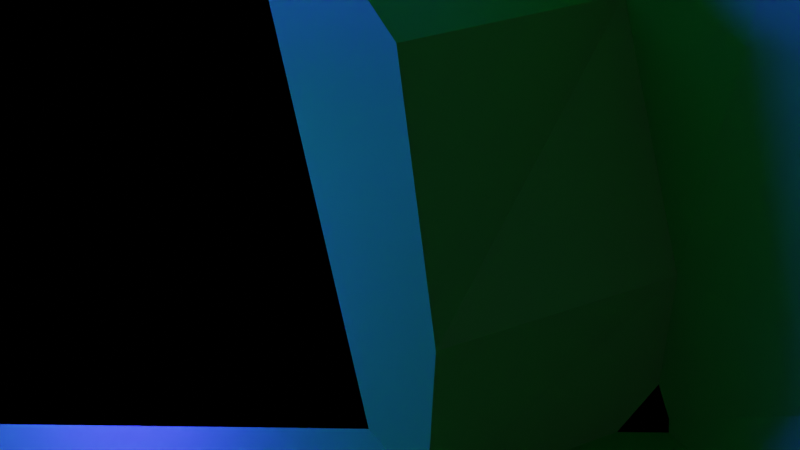 # Source: Experiment_8.blend  (saved by Blender 2.83.19; exported with 4.5.12 LTS)
import bpy
from mathutils import Matrix  # noqa: F401  (used for matrix-valued properties, if any)

bpy.ops.wm.read_factory_settings(use_empty=True)
scene = bpy.context.scene
scene.name = 'Scene'

# ---- collections
col_collection = bpy.data.collections.new('Collection'); scene.collection.children.link(col_collection)

# ---- materials (node trees are filled in below, after node groups)
mat_material = bpy.data.materials.new('Material')
mat_material.use_transparent_shadow = False
mat_material_002 = bpy.data.materials.new('Material.002')
mat_material_002.use_transparent_shadow = False
mat_material_003 = bpy.data.materials.new('Material.003')
mat_material_003.use_transparent_shadow = False
mat_material_004 = bpy.data.materials.new('Material.004')
mat_material_004.use_transparent_shadow = False
mat_material_005 = bpy.data.materials.new('Material.005')
mat_material_005.use_transparent_shadow = False
mat_material_006 = bpy.data.materials.new('Material.006')
mat_material_006.use_transparent_shadow = False
mat_material_007 = bpy.data.materials.new('Material.007')
mat_material_007.use_transparent_shadow = False
mat_material_001 = bpy.data.materials.new('Material.001')
mat_material_001.use_transparent_shadow = False
mat_material_008 = bpy.data.materials.new('Material.008')
mat_material_008.use_transparent_shadow = False

# ---- material node trees
mat_material.use_nodes = True; mat_material.node_tree.nodes.clear()
_N = mat_material.node_tree.nodes; _L = mat_material.node_tree.links
n0 = _N.new('ShaderNodeBsdfPrincipled'); n0.name = 'Principled BSDF'; n0.location = (10, 300)
n0.distribution = 'GGX'
n0.subsurface_method = 'BURLEY'
n0.inputs[3].default_value = 1.45
n0.inputs[27].default_value = (0.0, 0.0, 0.0, 1.0)
n0.inputs[28].default_value = 1.0
n1 = _N.new('ShaderNodeOutputMaterial'); n1.name = 'Material Output'; n1.location = (300, 300)
n2 = _N.new('ShaderNodeTexImage'); n2.name = 'Image Texture'; n2.location = (-280, 275)
_L.new(n0.outputs[0], n1.inputs[0])
_L.new(n2.outputs[0], n0.inputs[0])
n1.is_active_output = True
mat_material_002.use_nodes = True; mat_material_002.node_tree.nodes.clear()
_N = mat_material_002.node_tree.nodes; _L = mat_material_002.node_tree.links
n0 = _N.new('ShaderNodeBsdfPrincipled'); n0.name = 'Principled BSDF'; n0.location = (10, 300)
n0.distribution = 'GGX'
n0.subsurface_method = 'BURLEY'
n0.inputs[0].default_value = (0.02903, 0.6473, 0.02991, 1.0)
n0.inputs[2].default_value = 0.4
n0.inputs[3].default_value = 1.45
n0.inputs[13].default_value = 0.4
n0.inputs[27].default_value = (0.0, 0.0, 0.0, 1.0)
n0.inputs[28].default_value = 1.0
n1 = _N.new('ShaderNodeOutputMaterial'); n1.name = 'Material Output'; n1.location = (300, 300)
_L.new(n0.outputs[0], n1.inputs[0])
n1.is_active_output = True
mat_material_003.use_nodes = True; mat_material_003.node_tree.nodes.clear()
_N = mat_material_003.node_tree.nodes; _L = mat_material_003.node_tree.links
n0 = _N.new('ShaderNodeOutputMaterial'); n0.name = 'Material Output'; n0.location = (300, 300)
n1 = _N.new('ShaderNodeEmission'); n1.name = 'Emission'; n1.location = (10, 300)
n1.inputs[0].default_value = (0.0245, 0.01665, 1.0, 1.0)
n1.inputs[1].default_value = 382.1
_L.new(n1.outputs[0], n0.inputs[0])
n0.is_active_output = True
mat_material_004.use_nodes = True; mat_material_004.node_tree.nodes.clear()
_N = mat_material_004.node_tree.nodes; _L = mat_material_004.node_tree.links
n0 = _N.new('ShaderNodeBsdfPrincipled'); n0.name = 'Principled BSDF'; n0.location = (10, 300)
n0.distribution = 'GGX'
n0.subsurface_method = 'BURLEY'
n0.inputs[0].default_value = (0.03411, 0.03411, 0.03411, 1.0)
n0.inputs[2].default_value = 0.7712
n0.inputs[3].default_value = 1.45
n0.inputs[13].default_value = 0.1271
n0.inputs[27].default_value = (0.0, 0.0, 0.0, 1.0)
n0.inputs[28].default_value = 1.0
n1 = _N.new('ShaderNodeOutputMaterial'); n1.name = 'Material Output'; n1.location = (300, 300)
_L.new(n0.outputs[0], n1.inputs[0])
n1.is_active_output = True
mat_material_005.use_nodes = True; mat_material_005.node_tree.nodes.clear()
_N = mat_material_005.node_tree.nodes; _L = mat_material_005.node_tree.links
n0 = _N.new('ShaderNodeBsdfPrincipled'); n0.name = 'Principled BSDF'; n0.location = (10, 300)
n0.distribution = 'GGX'
n0.subsurface_method = 'BURLEY'
n0.inputs[0].default_value = (0.8163, 0.2804, 0.1539, 1.0)
n0.inputs[2].default_value = 0.322
n0.inputs[3].default_value = 1.45
n0.inputs[27].default_value = (0.0, 0.0, 0.0, 1.0)
n0.inputs[28].default_value = 1.0
n1 = _N.new('ShaderNodeOutputMaterial'); n1.name = 'Material Output'; n1.location = (300, 300)
_L.new(n0.outputs[0], n1.inputs[0])
n1.is_active_output = True
mat_material_006.use_nodes = True; mat_material_006.node_tree.nodes.clear()
_N = mat_material_006.node_tree.nodes; _L = mat_material_006.node_tree.links
n0 = _N.new('ShaderNodeBsdfPrincipled'); n0.name = 'Principled BSDF'; n0.location = (10, 300)
n0.distribution = 'GGX'
n0.subsurface_method = 'BURLEY'
n0.inputs[0].default_value = (0.01204, 0.01204, 0.01204, 1.0)
n0.inputs[2].default_value = 0.6864
n0.inputs[3].default_value = 1.45
n0.inputs[13].default_value = 0.4492
n0.inputs[27].default_value = (0.0, 0.0, 0.0, 1.0)
n0.inputs[28].default_value = 1.0
n1 = _N.new('ShaderNodeOutputMaterial'); n1.name = 'Material Output'; n1.location = (300, 300)
_L.new(n0.outputs[0], n1.inputs[0])
n1.is_active_output = True
mat_material_007.use_nodes = True; mat_material_007.node_tree.nodes.clear()
_N = mat_material_007.node_tree.nodes; _L = mat_material_007.node_tree.links
n0 = _N.new('ShaderNodeOutputMaterial'); n0.name = 'Material Output'; n0.location = (300, 300)
n1 = _N.new('ShaderNodeEmission'); n1.name = 'Emission'; n1.location = (10, 300)
n1.inputs[0].default_value = (0.8511, 0.04751, 1.0, 1.0)
n1.inputs[1].default_value = 20.0
_L.new(n1.outputs[0], n0.inputs[0])
n0.is_active_output = True
mat_material_001.use_nodes = True; mat_material_001.node_tree.nodes.clear()
_N = mat_material_001.node_tree.nodes; _L = mat_material_001.node_tree.links
n0 = _N.new('ShaderNodeBsdfPrincipled'); n0.name = 'Principled BSDF'; n0.location = (10, 300)
n0.distribution = 'GGX'
n0.subsurface_method = 'BURLEY'
n0.inputs[0].default_value = (0.4171, 0.4692, 0.2136, 1.0)
n0.inputs[2].default_value = 0.2034
n0.inputs[3].default_value = 1.45
n0.inputs[27].default_value = (0.0, 0.0, 0.0, 1.0)
n0.inputs[28].default_value = 1.0
n1 = _N.new('ShaderNodeOutputMaterial'); n1.name = 'Material Output'; n1.location = (300, 300)
_L.new(n0.outputs[0], n1.inputs[0])
n1.is_active_output = True
mat_material_008.use_nodes = True; mat_material_008.node_tree.nodes.clear()
_N = mat_material_008.node_tree.nodes; _L = mat_material_008.node_tree.links
n0 = _N.new('ShaderNodeBsdfPrincipled'); n0.name = 'Principled BSDF'; n0.location = (10, 300)
n0.distribution = 'GGX'
n0.subsurface_method = 'BURLEY'
n0.inputs[0].default_value = (0.1947, 0.2067, 0.2044, 1.0)
n0.inputs[3].default_value = 1.45
n0.inputs[27].default_value = (0.0, 0.0, 0.0, 1.0)
n0.inputs[28].default_value = 1.0
n1 = _N.new('ShaderNodeOutputMaterial'); n1.name = 'Material Output'; n1.location = (300, 300)
_L.new(n0.outputs[0], n1.inputs[0])
n1.is_active_output = True

# ---- world
world_world_001 = bpy.data.worlds.new('World.001'); scene.world = world_world_001
world_world_001.use_nodes = True; world_world_001.node_tree.nodes.clear()
_N = world_world_001.node_tree.nodes; _L = world_world_001.node_tree.links
n0 = _N.new('ShaderNodeBackground'); n0.name = 'Background'; n0.location = (10, 300)
n0.inputs[0].default_value = (0.0, 0.0, 0.0, 1.0)
n1 = _N.new('ShaderNodeOutputWorld'); n1.name = 'World Output'; n1.location = (300, 300)
_L.new(n0.outputs[0], n1.inputs[0])
n1.is_active_output = True
world_world_001.use_sun_shadow = False
world_world_001.sun_shadow_jitter_overblur = 0.0

# ---- cameras
cam_camera = bpy.data.cameras.new('Camera')
cam_camera.clip_end = 100.0
cam_camera.ortho_scale = 7.314

# ---- lights
light_sun = bpy.data.lights.new('Sun', 'SUN')
light_sun.color = (0.0136, 0.7092, 1.0)
light_sun.transmission_factor = 0.0
light_sun.energy = 50.0
light_sun.shadow_soft_size = 0.125

# ---- meshes
me_plane = bpy.data.meshes.new('Plane')
me_plane.from_pydata([(-1.0, -1.0, 0.0), (1.0, -1.0, 0.0), (-1.0, 1.0, 0.0), (1.0, 1.0, 0.0)], [], [(0, 1, 3, 2)])
_uv = me_plane.uv_layers.new(name='UVMap')
_uv.uv.foreach_set('vector', [0.0, 0.0, 1.0, 0.0, 1.0, 1.0, 0.0, 1.0])
me_plane.materials.append(mat_material)
me_plane.use_remesh_fix_poles = True
me_plane.use_remesh_preserve_attributes = False
me_plane.use_mirror_vertex_groups = False
me_plane.update()
me_cube = bpy.data.meshes.new('Cube')
me_cube.from_pydata([(0.7818, 1.051, 0.3103), (0.7818, 1.067, -0.472), (0.7818, 0.8459, 0.3103), (0.7818, 0.8188, -0.472), (0.0, 1.051, -0.472), (0.0, 0.8459, 0.3103), (0.0, 0.8188, -0.472), (0.0, 1.051, 0.3103), (0.7818, -0.7947, -0.472), (0.0, -0.7646, -0.472), (0.7818, -1.179, -0.472), (0.0, -1.179, -0.472), (0.7818, -1.6, 0.3913), (0.7818, -1.563, -0.4359), (0.0, -1.573, -0.4359), (0.0, -1.6, 0.3913), (0.7818, -1.854, 0.3103), (0.7818, -1.854, -0.4359), (0.0, -1.854, -0.4359), (0.0, -1.854, 0.3103), (0.7389, -2.022, 0.3076), (0.7818, -2.002, -0.3838), (0.0, -2.002, -0.3838), (0.0, -2.002, 0.3457), (0.7389, -2.115, 0.1288), (0.7818, -2.135, -0.2116), (0.0, -2.135, -0.2116), (0.0, -2.135, 0.0908), (0.7818, 1.44, 0.3103), (0.7818, 1.44, -0.472), (0.0, 1.44, 0.3103), (0.0, 1.44, -0.472), (0.7818, 1.865, 0.1965), (0.7818, 1.821, -0.472), (0.0, 1.865, 0.2334), (0.0, 1.865, -0.472), (0.6362, 2.103, 0.0383), (0.7738, 2.1, -0.4685), (0.0, 2.173, 0.07904), (0.0, 2.19, -0.4685), (0.6547, 0.07642, 0.665), (0.0, 0.05968, 0.6557), (0.6547, -0.7479, 0.6248), (0.0, -0.746, 0.6155), (0.7818, -1.179, 0.5095), (0.0, -1.179, 0.5095), (0.7818, -1.573, 0.3854), (0.0, -1.573, 0.3854), (0.7818, 1.131, -0.08073), (0.7818, -1.186, 0.05292), (0.7818, -0.9283, -0.00722), (0.7818, -1.432, -0.02953), (0.7818, -2.094, -0.02715), (0.0, -2.094, -0.02715), (0.7818, 1.433, 0.05292), (0.6318, 2.16, -0.1222), (0.7818, 1.744, -0.05181), (0.0, 2.186, -0.1485), (0.7818, 1.059, -0.3138), (0.7818, -1.181, -0.3138), (0.7818, -0.7733, -0.3138), (0.7818, -1.578, -0.2681), (0.7818, -2.09, -0.156), (0.0, -2.09, -0.156), (0.7818, 1.438, -0.3138), (0.6424, 2.188, -0.2675), (0.7818, 1.843, -0.3303), (0.0, 2.188, -0.2675), (1.035, 1.066, -0.3138), (1.031, 1.067, -0.472), (1.07, 0.8198, -0.3138), (1.031, 0.8188, -0.472), (0.9706, 1.051, 0.2382), (0.9161, 0.7295, 0.2699), (1.07, -0.8143, -0.3138), (1.031, -0.8358, -0.472), (0.7897, -1.573, 0.3854), (0.8456, -1.6, 0.3913), (0.9243, -0.746, 0.3103), (0.9134, -1.152, 0.3358), (0.8051, -1.151, 0.4903), (0.8117, -0.7408, 0.5905), (1.035, -1.604, -0.2681), (0.9792, -1.589, -0.4359), (0.9588, -1.854, -0.4359), (1.018, -1.856, -0.2854), (0.9566, -1.854, 0.3103), (1.032, -2.004, -0.2369), (0.9295, -2.002, -0.3838), (0.8981, -2.018, 0.3147), (0.9334, -2.09, -0.156), (0.9295, -2.135, -0.2116), (0.8981, -2.118, 0.1218), (1.019, 1.987, -0.2085), (1.019, 1.899, -0.4685), (0.9706, 1.44, 0.2382), (1.035, 1.798, -0.2203), (1.035, 1.801, -0.472), (0.9706, 1.716, 0.137), (0.9537, 1.789, 0.1022), (0.8127, 0.05174, 0.6298), (1.035, 1.179, -0.08584), (1.035, 1.012, 0.009487), (1.035, -1.186, 0.03222), (1.035, -0.9655, -0.04531), (1.035, -1.432, -0.02953), (1.035, -1.861, 0.06341), (1.035, -2.009, 0.1036), (0.9334, -2.094, -0.02715), (1.035, 1.433, 0.03144), (1.015, 1.945, -0.05672), (1.035, 1.684, -0.05181), (0.6153, 2.089, 0.05055), (0.9639, 1.763, 0.1167), (0.6137, 2.189, -0.1485), (1.035, 1.944, -0.07424), (0.6373, 2.049, -0.01643), (0.9842, 1.808, 0.03505), (0.6264, 2.106, -0.1525), (0.9865, 1.891, -0.06829), (0.3967, 0.8188, -0.472), (0.3967, 1.051, 0.2839), (0.3967, 1.059, -0.472), (0.3967, 0.8459, 0.3103), (0.3967, -0.7799, -0.472), (0.3967, -1.179, -0.472), (0.3967, -1.568, -0.4359), (0.3967, -1.6, 0.3913), (0.3967, -1.854, -0.4359), (0.3967, -1.854, 0.3103), (0.3967, -2.002, -0.3838), (0.4396, -2.022, 0.3076), (0.3967, -2.135, -0.2116), (0.4396, -2.115, 0.1288), (0.3967, 1.44, 0.2839), (0.3967, 1.44, -0.472), (0.3967, 1.865, 0.2069), (0.3967, 1.843, -0.472), (0.319, 2.147, 0.07974), (0.4008, 2.145, -0.4685), (0.3322, 0.06817, 0.6605), (0.3322, -0.7375, 0.6203), (0.3967, -1.179, 0.5095), (0.3967, -1.573, 0.3854), (0.3141, 2.186, -0.1485), (0.3967, -2.094, -0.02715), (0.3967, -2.09, -0.156), (0.3342, 2.188, -0.2675), (0.3173, 2.124, 0.07141), (0.6102, 2.066, 0.05668), (0.608, 2.161, -0.1503), (0.0, 2.148, 0.07394), (0.0, 2.161, -0.1536), (0.3124, 2.161, -0.1503), (0.3173, 2.123, 0.07465), (0.6136, 2.065, 0.05976), (0.6112, 2.161, -0.1536), (0.00329, 2.148, 0.0707), (0.3124, 2.161, -0.1536), (0.003276, 2.161, -0.1503), (1.014, 1.877, -0.4643), (0.7685, 2.079, -0.4643), (0.6371, 2.166, -0.2633), (0.3956, 2.123, -0.4643), (0.0, 2.168, -0.4643), (0.0, 2.166, -0.2633), (1.014, 1.965, -0.2043), (0.3289, 2.166, -0.2633), (0.972, 1.87, -0.4519), (0.7446, 2.056, -0.4519), (0.6229, 2.137, -0.2658), (0.3992, 2.097, -0.4519), (0.0, 2.139, -0.4519), (0.0, 2.137, -0.2658), (0.972, 1.951, -0.2111), (0.3375, 2.137, -0.2658), (0.9417, 1.824, -0.4432), (0.7142, 2.011, -0.4432), (0.5926, 2.092, -0.2571), (0.9417, 1.905, -0.2024), (0.3947, 0.8362, 0.2887), (0.0, 0.8362, 0.2887), (0.6527, 0.06669, 0.6434), (0.8025, 0.04994, 0.6341), (0.3302, 0.05844, 0.6388), (0.0, 0.04994, 0.6341), (0.7798, 0.8362, 0.2887), (0.9224, 0.8362, 0.2165), (0.7818, -0.04037, -0.472), (0.0, -0.02413, -0.472), (0.0, -0.3756, 0.684), (0.6547, -0.3689, 0.6933), (0.9158, -0.01287, 0.3034), (1.031, -0.04037, -0.472), (0.8112, -0.374, 0.6576), (1.035, -0.02203, 0.08833), (1.07, -0.02975, -0.3138), (0.3322, -0.3671, 0.6887), (0.3967, -0.03237, -0.472), (0.9243, -0.01407, 0.2772), (0.9243, 0.8459, 0.2382), (0.9243, -1.179, 0.3103), (0.7935, -1.179, 0.5095), (0.9136, -0.7454, 0.3359), (0.8026, -0.3756, 0.684), (0.8045, 0.05968, 0.6557), (0.801, -0.746, 0.6155), (0.8117, -0.7408, 0.5788), (0.9136, -0.7454, 0.3243), (0.9158, -0.01287, 0.2918), (0.8112, -0.374, 0.6459), (0.9161, 0.7295, 0.2582), (0.9134, -1.152, 0.3242), (0.8051, -1.151, 0.4786), (0.8127, 0.05174, 0.6181), (0.7764, -0.7408, 0.5788), (0.8783, -0.7454, 0.3243), (0.8805, -0.01287, 0.2918), (0.7759, -0.374, 0.6459), (0.8808, 0.7295, 0.2582), (0.8781, -1.152, 0.3242), (0.7698, -1.151, 0.4786), (0.7774, 0.05174, 0.6181), (1.056, 1.481, -0.04106), (1.053, 1.35, -0.04856), (1.05, 1.231, -0.1058), (1.046, 1.144, -0.2041), (1.044, 1.1, -0.3285), (1.042, 1.108, -0.46), (1.041, 1.165, -0.5786), (1.042, 1.263, -0.6663), (1.044, 1.388, -0.7097), (1.047, 1.519, -0.7022), (1.05, 1.638, -0.6449), (1.054, 1.726, -0.5466), (1.057, 1.769, -0.4223), (1.058, 1.761, -0.2908), (1.059, 1.704, -0.1721), (1.058, 1.606, -0.08446), (0.8408, 1.496, -0.02449), (0.8378, 1.365, -0.03198), (0.8343, 1.246, -0.08923), (0.8309, 1.159, -0.1875), (0.8279, 1.115, -0.3119), (0.826, 1.123, -0.4434), (0.8253, 1.18, -0.562), (0.8261, 1.278, -0.6497), (0.8281, 1.403, -0.6931), (0.831, 1.534, -0.6856), (0.8345, 1.653, -0.6283), (0.838, 1.741, -0.5301), (0.8409, 1.784, -0.4057), (0.8428, 1.776, -0.2742), (0.8435, 1.719, -0.1556), (0.8428, 1.621, -0.06789), (1.066, 1.469, -0.1277), (1.066, 1.371, -0.1335), (1.068, 1.282, -0.1764), (1.07, 1.217, -0.2498), (1.072, 1.184, -0.3426), (1.074, 1.19, -0.4406), (1.076, 1.232, -0.5289), (1.076, 1.305, -0.5941), (1.076, 1.398, -0.6262), (1.076, 1.496, -0.6204), (1.074, 1.584, -0.5776), (1.072, 1.649, -0.5042), (1.07, 1.682, -0.4114), (1.068, 1.677, -0.3134), (1.066, 1.634, -0.225), (1.066, 1.561, -0.1598), (0.8081, 1.487, -0.1079), (0.809, 1.389, -0.1137), (0.8105, 1.3, -0.1566), (0.8125, 1.235, -0.23), (0.8146, 1.202, -0.3228), (0.8166, 1.208, -0.4208), (0.8181, 1.25, -0.5091), (0.8189, 1.323, -0.5743), (0.8189, 1.416, -0.6064), (0.818, 1.514, -0.6006), (0.8165, 1.602, -0.5578), (0.8145, 1.667, -0.4844), (0.8124, 1.7, -0.3916), (0.8104, 1.695, -0.2936), (0.8089, 1.652, -0.2053), (0.8081, 1.579, -0.1401), (1.05, 1.465, -0.1571), (1.051, 1.379, -0.1622), (1.053, 1.302, -0.1998), (1.054, 1.244, -0.2642), (1.056, 1.216, -0.3456), (1.058, 1.221, -0.4315), (1.059, 1.258, -0.509), (1.06, 1.322, -0.5662), (1.06, 1.403, -0.5944), (1.059, 1.489, -0.5893), (1.058, 1.567, -0.5517), (1.056, 1.624, -0.4873), (1.054, 1.653, -0.4059), (1.052, 1.648, -0.32), (1.051, 1.611, -0.2425), (1.05, 1.547, -0.1853), (0.8246, 1.481, -0.1398), (0.8253, 1.395, -0.1448), (0.8267, 1.318, -0.1825), (0.8284, 1.26, -0.2468), (0.8303, 1.232, -0.3282), (0.832, 1.236, -0.4142), (0.8333, 1.274, -0.4917), (0.834, 1.338, -0.5488), (0.834, 1.419, -0.577), (0.8333, 1.505, -0.5719), (0.832, 1.582, -0.5343), (0.8302, 1.64, -0.4699), (0.8284, 1.668, -0.3886), (0.8266, 1.664, -0.3026), (0.8253, 1.626, -0.2251), (0.8246, 1.562, -0.168), (0.9897, 1.47, -0.1524), (0.9857, 1.384, -0.1572), (0.9805, 1.307, -0.1943), (0.9751, 1.25, -0.2581), (0.9702, 1.222, -0.339), (0.9665, 1.227, -0.4245), (0.9647, 1.264, -0.5017), (0.965, 1.329, -0.5589), (0.9673, 1.41, -0.5873), (0.9714, 1.495, -0.5826), (0.9765, 1.572, -0.5455), (0.982, 1.629, -0.4816), (0.9869, 1.657, -0.4008), (0.9905, 1.652, -0.3152), (0.9923, 1.615, -0.238), (0.9921, 1.551, -0.1808), (0.9172, 1.475, -0.1469), (0.9131, 1.389, -0.1516), (0.908, 1.312, -0.1887), (0.9025, 1.255, -0.2525), (0.8976, 1.227, -0.3334), (0.8939, 1.232, -0.4189), (0.8921, 1.27, -0.4962), (0.8924, 1.334, -0.5533), (0.8948, 1.415, -0.5817), (0.8988, 1.5, -0.577), (0.9039, 1.577, -0.5399), (0.9094, 1.634, -0.476), (0.9143, 1.662, -0.3952), (0.918, 1.657, -0.3096), (0.9198, 1.62, -0.2324), (0.9195, 1.556, -0.1752), (0.9522, 1.448, -0.322), (0.9514, 1.43, -0.323), (0.9503, 1.414, -0.3308), (0.9491, 1.402, -0.3442), (0.9481, 1.396, -0.3612), (0.9473, 1.397, -0.3791), (0.947, 1.405, -0.3954), (0.947, 1.418, -0.4074), (0.9475, 1.435, -0.4133), (0.9484, 1.453, -0.4123), (0.9494, 1.469, -0.4045), (0.9506, 1.481, -0.3911), (0.9516, 1.487, -0.3741), (0.9524, 1.486, -0.3562), (0.9528, 1.478, -0.34), (0.9527, 1.465, -0.328), (0.937, 1.449, -0.3208), (0.9361, 1.431, -0.3218), (0.935, 1.415, -0.3296), (0.9339, 1.403, -0.343), (0.9329, 1.397, -0.36), (0.9321, 1.398, -0.378), (0.9317, 1.406, -0.3942), (0.9318, 1.419, -0.4062), (0.9323, 1.436, -0.4121), (0.9331, 1.454, -0.4111), (0.9342, 1.47, -0.4034), (0.9353, 1.482, -0.39), (0.9364, 1.488, -0.373), (0.9371, 1.487, -0.355), (0.9375, 1.479, -0.3388), (0.9375, 1.466, -0.3268), (1.015, 1.443, -0.3268), (1.014, 1.426, -0.3278), (1.013, 1.409, -0.3356), (1.012, 1.397, -0.349), (1.011, 1.391, -0.366), (1.01, 1.393, -0.384), (1.01, 1.4, -0.4002), (1.01, 1.414, -0.4122), (1.01, 1.431, -0.4181), (1.011, 1.449, -0.4171), (1.012, 1.465, -0.4093), (1.013, 1.477, -0.3959), (1.014, 1.483, -0.379), (1.015, 1.482, -0.361), (1.015, 1.474, -0.3448), (1.015, 1.461, -0.3328), (0.9996, 1.445, -0.3257), (0.9988, 1.427, -0.3266), (0.9977, 1.41, -0.3344), (0.9966, 1.398, -0.3478), (0.9955, 1.393, -0.3648), (0.9948, 1.394, -0.3828), (0.9944, 1.401, -0.399), (0.9944, 1.415, -0.411), (0.9949, 1.432, -0.417), (0.9958, 1.45, -0.416), (0.9969, 1.466, -0.4082), (0.998, 1.478, -0.3948), (0.999, 1.484, -0.3778), (0.9998, 1.483, -0.3598), (1.0, 1.475, -0.3436), (1.0, 1.462, -0.3316), (1.006, 1.436, -0.3659), (1.006, 1.439, -0.3657), (1.006, 1.434, -0.3669), (1.006, 1.432, -0.3688), (1.006, 1.431, -0.3711), (1.006, 1.432, -0.3735), (1.006, 1.433, -0.3758), (1.006, 1.434, -0.3774), (1.006, 1.437, -0.3782), (1.006, 1.439, -0.3781), (1.006, 1.441, -0.377), (1.006, 1.443, -0.3752), (1.006, 1.444, -0.3729), (1.006, 1.444, -0.3704), (1.006, 1.443, -0.3682), (1.006, 1.441, -0.3665), (1.004, 1.436, -0.3657), (1.004, 1.439, -0.3656), (1.004, 1.434, -0.3668), (1.004, 1.432, -0.3686), (1.004, 1.432, -0.3709), (1.004, 1.432, -0.3734), (1.003, 1.433, -0.3756), (1.003, 1.435, -0.3772), (1.004, 1.437, -0.3781), (1.004, 1.439, -0.3779), (1.004, 1.442, -0.3769), (1.004, 1.443, -0.375), (1.004, 1.444, -0.3727), (1.004, 1.444, -0.3702), (1.004, 1.443, -0.368), (1.004, 1.441, -0.3664), (0.9926, 1.41, -0.3335), (0.9923, 1.427, -0.3255), (0.9933, 1.392, -0.3646), (0.9929, 1.398, -0.3472), (0.994, 1.401, -0.3994), (0.9937, 1.393, -0.3829), (0.9941, 1.432, -0.4175), (0.9941, 1.415, -0.4115), (0.9937, 1.467, -0.4085), (0.994, 1.45, -0.4165), (0.9929, 1.485, -0.3774), (0.9933, 1.479, -0.3947), (0.9923, 1.476, -0.3426), (0.9926, 1.484, -0.3591), (0.9921, 1.445, -0.3244), (0.9921, 1.462, -0.3304), (0.9772, 1.411, -0.3323), (0.9797, 1.463, -0.3295), (0.9783, 1.428, -0.3244), (0.9792, 1.446, -0.3234), (0.9798, 1.477, -0.3416), (0.9794, 1.485, -0.3581), (0.9786, 1.486, -0.3763), (0.9775, 1.48, -0.3935), (0.9764, 1.468, -0.4071), (0.9753, 1.452, -0.415), (0.975, 1.393, -0.3632), (0.9761, 1.399, -0.3459), (0.9739, 1.402, -0.3978), (0.9743, 1.394, -0.3814), (0.9744, 1.433, -0.416), (0.9739, 1.416, -0.41), (0.9919, 1.413, -0.3366), (0.9917, 1.428, -0.3293), (0.9926, 1.396, -0.365), (0.9923, 1.402, -0.3492), (0.9932, 1.404, -0.3969), (0.993, 1.397, -0.3818), (0.9934, 1.433, -0.4136), (0.9934, 1.417, -0.4081), (0.993, 1.464, -0.4053), (0.9932, 1.449, -0.4126), (0.9923, 1.481, -0.3768), (0.9926, 1.476, -0.3927), (0.9917, 1.473, -0.3449), (0.9919, 1.48, -0.3601), (0.9915, 1.445, -0.3283), (0.9915, 1.461, -0.3338), (0.9779, 1.414, -0.3355), (0.9801, 1.461, -0.3329), (0.9789, 1.429, -0.3283), (0.9797, 1.445, -0.3274), (0.9802, 1.474, -0.3441), (0.9798, 1.481, -0.3591), (0.9791, 1.482, -0.3758), (0.9782, 1.477, -0.3916), (0.9771, 1.466, -0.404), (0.9761, 1.45, -0.4113), (0.9759, 1.397, -0.3638), (0.9768, 1.403, -0.348), (0.9748, 1.405, -0.3955), (0.9752, 1.398, -0.3804), (0.9753, 1.434, -0.4122), (0.9749, 1.418, -0.4067), (1.083, -1.423, -0.6151), (1.074, -1.309, -0.6795), (1.066, -1.178, -0.695), (1.06, -1.051, -0.6593), (1.056, -0.948, -0.5778), (1.055, -0.8836, -0.4629), (1.057, -0.8679, -0.3321), (1.063, -0.9034, -0.2054), (1.07, -0.9846, -0.1019), (1.078, -1.099, -0.03757), (1.086, -1.23, -0.02207), (1.093, -1.356, -0.05779), (1.097, -1.46, -0.1393), (1.098, -1.524, -0.2542), (1.096, -1.54, -0.385), (1.09, -1.505, -0.5117), (0.8679, -1.452, -0.6151), (0.8595, -1.337, -0.6795), (0.8514, -1.207, -0.695), (0.8448, -1.08, -0.6593), (0.8408, -0.9766, -0.5778), (0.8399, -0.9121, -0.4629), (0.8423, -0.8964, -0.3321), (0.8476, -0.9319, -0.2054), (0.8551, -1.013, -0.1019), (0.8635, -1.128, -0.03757), (0.8716, -1.258, -0.02207), (0.8781, -1.385, -0.05779), (0.8822, -1.488, -0.1393), (0.8831, -1.553, -0.2542), (0.8807, -1.569, -0.385), (0.8753, -1.533, -0.5117), (1.092, -1.366, -0.5493), (1.089, -1.28, -0.5971), (1.087, -1.182, -0.6087), (1.086, -1.088, -0.5821), (1.088, -1.01, -0.5215), (1.09, -0.9618, -0.4361), (1.094, -0.9499, -0.3389), (1.098, -0.9762, -0.2447), (1.103, -1.037, -0.1678), (1.106, -1.122, -0.12), (1.108, -1.22, -0.1084), (1.108, -1.315, -0.135), (1.107, -1.392, -0.1956), (1.104, -1.441, -0.281), (1.1, -1.452, -0.3782), (1.096, -1.426, -0.4724), (0.8354, -1.4, -0.5493), (0.8321, -1.314, -0.5971), (0.8302, -1.216, -0.6087), (0.8298, -1.122, -0.5821), (0.8311, -1.044, -0.5215), (0.8339, -0.9959, -0.4361), (0.8376, -0.984, -0.3389), (0.8419, -1.01, -0.2447), (0.8459, -1.071, -0.1678), (0.8491, -1.157, -0.12), (0.8511, -1.254, -0.1084), (0.8514, -1.349, -0.135), (0.8501, -1.426, -0.1956), (0.8474, -1.475, -0.281), (0.8436, -1.487, -0.3782), (0.8394, -1.46, -0.4724), (1.077, -1.347, -0.5258), (1.074, -1.272, -0.5678), (1.072, -1.187, -0.5779), (1.072, -1.104, -0.5546), (1.073, -1.036, -0.5015), (1.076, -0.9933, -0.4266), (1.079, -0.9829, -0.3413), (1.083, -1.006, -0.2587), (1.086, -1.059, -0.1912), (1.089, -1.134, -0.1493), (1.091, -1.22, -0.1392), (1.091, -1.303, -0.1625), (1.09, -1.371, -0.2156), (1.087, -1.413, -0.2905), (1.084, -1.424, -0.3758), (1.08, -1.401, -0.4584), (0.8518, -1.377, -0.5258), (0.8489, -1.302, -0.5678), (0.8472, -1.217, -0.5779), (0.8469, -1.134, -0.5546), (0.8481, -1.066, -0.5015), (0.8505, -1.023, -0.4266), (0.8538, -1.013, -0.3413), (0.8575, -1.036, -0.2587), (0.861, -1.089, -0.1912), (0.8639, -1.164, -0.1493), (0.8656, -1.25, -0.1392), (0.8659, -1.333, -0.1625), (0.8647, -1.401, -0.2156), (0.8623, -1.443, -0.2905), (0.859, -1.454, -0.3758), (0.8553, -1.43, -0.4584), (1.016, -1.355, -0.5258), (1.009, -1.281, -0.5678), (1.001, -1.196, -0.5779), (0.9931, -1.114, -0.5546), (0.9875, -1.047, -0.5015), (0.9845, -1.005, -0.4266), (0.9847, -0.9954, -0.3413), (0.988, -1.019, -0.2587), (0.9939, -1.071, -0.1912), (1.001, -1.146, -0.1493), (1.01, -1.231, -0.1392), (1.017, -1.313, -0.1625), (1.023, -1.38, -0.2156), (1.026, -1.421, -0.2905), (1.025, -1.431, -0.3758), (1.022, -1.408, -0.4584), (0.944, -1.365, -0.5258), (0.9364, -1.291, -0.5678), (0.9283, -1.206, -0.5779), (0.9208, -1.124, -0.5546), (0.9152, -1.057, -0.5015), (0.9122, -1.015, -0.4266), (0.9124, -1.005, -0.3413), (0.9157, -1.028, -0.2587), (0.9215, -1.081, -0.1912), (0.9291, -1.155, -0.1493), (0.9373, -1.24, -0.1392), (0.9447, -1.322, -0.1625), (0.9504, -1.389, -0.2156), (0.9533, -1.431, -0.2905), (0.9532, -1.441, -0.3758), (0.9499, -1.418, -0.4584), (0.9789, -1.247, -0.3937), (0.9773, -1.231, -0.4025), (0.9756, -1.214, -0.4046), (0.974, -1.196, -0.3997), (0.9728, -1.182, -0.3886), (0.9722, -1.174, -0.3728), (0.9722, -1.171, -0.3549), (0.9729, -1.176, -0.3376), (0.9742, -1.187, -0.3234), (0.9758, -1.203, -0.3146), (0.9775, -1.221, -0.3125), (0.979, -1.238, -0.3174), (0.9802, -1.252, -0.3285), (0.9808, -1.261, -0.3443), (0.9808, -1.263, -0.3622), (0.9801, -1.258, -0.3795), (0.9637, -1.249, -0.3937), (0.9621, -1.233, -0.4025), (0.9604, -1.216, -0.4046), (0.9588, -1.198, -0.3997), (0.9576, -1.184, -0.3886), (0.957, -1.176, -0.3728), (0.9571, -1.173, -0.3549), (0.9578, -1.178, -0.3376), (0.959, -1.189, -0.3234), (0.9606, -1.205, -0.3146), (0.9623, -1.223, -0.3125), (0.9639, -1.24, -0.3174), (0.965, -1.254, -0.3285), (0.9657, -1.263, -0.3443), (0.9656, -1.265, -0.3622), (0.9649, -1.26, -0.3795), (1.041, -1.239, -0.3937), (1.04, -1.223, -0.4025), (1.038, -1.205, -0.4046), (1.036, -1.188, -0.3997), (1.035, -1.174, -0.3886), (1.035, -1.165, -0.3728), (1.035, -1.163, -0.3549), (1.035, -1.168, -0.3376), (1.037, -1.179, -0.3234), (1.038, -1.195, -0.3146), (1.04, -1.213, -0.3125), (1.041, -1.23, -0.3174), (1.043, -1.244, -0.3285), (1.043, -1.253, -0.3443), (1.043, -1.255, -0.3622), (1.043, -1.25, -0.3795), (1.026, -1.241, -0.3937), (1.025, -1.225, -0.4025), (1.023, -1.207, -0.4046), (1.021, -1.19, -0.3997), (1.02, -1.176, -0.3886), (1.019, -1.167, -0.3728), (1.02, -1.165, -0.3549), (1.02, -1.17, -0.3376), (1.021, -1.181, -0.3234), (1.023, -1.197, -0.3146), (1.025, -1.215, -0.3125), (1.026, -1.232, -0.3174), (1.027, -1.246, -0.3285), (1.028, -1.255, -0.3443), (1.028, -1.257, -0.3622), (1.027, -1.252, -0.3795), (1.033, -1.212, -0.3646), (1.033, -1.214, -0.3634), (1.032, -1.209, -0.3648), (1.032, -1.207, -0.3642), (1.032, -1.205, -0.3627), (1.032, -1.204, -0.3605), (1.032, -1.204, -0.358), (1.032, -1.204, -0.3557), (1.032, -1.206, -0.3537), (1.032, -1.208, -0.3525), (1.033, -1.21, -0.3522), (1.033, -1.213, -0.3529), (1.033, -1.215, -0.3544), (1.033, -1.216, -0.3566), (1.033, -1.216, -0.359), (1.033, -1.215, -0.3614), (1.03, -1.212, -0.3646), (1.031, -1.214, -0.3634), (1.03, -1.21, -0.3648), (1.03, -1.207, -0.3642), (1.03, -1.205, -0.3627), (1.03, -1.204, -0.3605), (1.03, -1.204, -0.358), (1.03, -1.204, -0.3557), (1.03, -1.206, -0.3537), (1.03, -1.208, -0.3525), (1.03, -1.211, -0.3522), (1.031, -1.213, -0.3529), (1.031, -1.215, -0.3544), (1.031, -1.216, -0.3566), (1.031, -1.216, -0.359), (1.031, -1.216, -0.3614), (1.018, -1.208, -0.4053), (1.018, -1.226, -0.4031), (1.018, -1.176, -0.389), (1.018, -1.19, -0.4003), (1.019, -1.165, -0.3549), (1.018, -1.167, -0.373), (1.021, -1.181, -0.3229), (1.02, -1.169, -0.3373), (1.022, -1.215, -0.3118), (1.021, -1.197, -0.314), (1.021, -1.247, -0.3281), (1.022, -1.233, -0.3168), (1.02, -1.258, -0.3622), (1.021, -1.256, -0.3441), (1.019, -1.242, -0.3942), (1.019, -1.253, -0.3798), (1.002, -1.21, -0.4053), (1.007, -1.255, -0.3798), (1.004, -1.228, -0.4031), (1.006, -1.244, -0.3942), (1.008, -1.26, -0.3622), (1.008, -1.258, -0.3441), (1.007, -1.249, -0.3281), (1.006, -1.235, -0.3168), (1.004, -1.217, -0.3118), (1.003, -1.199, -0.314), (0.9997, -1.178, -0.389), (1.001, -1.192, -0.4003), (0.9991, -1.167, -0.3549), (0.999, -1.169, -0.373), (1.001, -1.183, -0.3229), (0.9998, -1.172, -0.3373), (1.017, -1.208, -0.4013), (1.018, -1.225, -0.3994), (1.017, -1.179, -0.3864), (1.017, -1.192, -0.3968), (1.018, -1.169, -0.3552), (1.018, -1.171, -0.3718), (1.02, -1.183, -0.3259), (1.019, -1.173, -0.3391), (1.021, -1.215, -0.3157), (1.02, -1.198, -0.3177), (1.021, -1.244, -0.3307), (1.021, -1.231, -0.3203), (1.019, -1.255, -0.3619), (1.02, -1.253, -0.3453), (1.018, -1.24, -0.3912), (1.019, -1.25, -0.378), (1.003, -1.21, -0.4013), (1.007, -1.252, -0.378), (1.005, -1.227, -0.3994), (1.006, -1.241, -0.3912), (1.008, -1.256, -0.3619), (1.008, -1.254, -0.3453), (1.008, -1.246, -0.3307), (1.006, -1.233, -0.3203), (1.005, -1.217, -0.3157), (1.003, -1.2, -0.3177), (1.001, -1.181, -0.3864), (1.002, -1.194, -0.3968), (1.0, -1.171, -0.3552), (1.0, -1.173, -0.3718), (1.002, -1.186, -0.3259), (1.001, -1.176, -0.3391), (0.9923, 0.6696, 0.1259), (0.9183, 0.7076, 0.2408), (0.9888, 0.7552, 0.1272), (0.9242, 0.733, 0.2317), (1.035, 0.6615, 0.1353), (1.016, 0.7174, 0.2442), (1.042, 0.7523, 0.1311), (1.002, 0.7317, 0.2283), (1.066, 0.6225, 0.1062), (1.009, 0.6764, 0.2695), (1.114, 0.7251, 0.1299), (1.076, 0.7054, 0.2229), (1.271, 0.5441, 0.1074), (1.214, 0.5737, 0.2614), (1.241, 0.6551, 0.1181), (1.203, 0.6835, 0.2111), (0.8167, -2.118, 0.1218), (0.8167, -2.018, 0.3147), (0.3967, -2.002, 0.3457), (0.3967, -2.135, 0.0908), (0.6996, -2.115, 0.1288), (0.6996, -2.022, 0.3076), (0.4002, -2.022, 0.3076), (0.4002, -2.115, 0.1288), (0.6565, -2.054, 0.1545), (0.6565, -1.988, 0.2819), (0.4432, -1.988, 0.2819), (0.4432, -2.054, 0.1545), (0.7818, -2.002, 0.3457), (0.933, -2.002, 0.3457), (0.7818, -2.135, 0.0908), (0.933, -2.135, 0.0908), (0.8167, -1.982, 0.3147), (0.8981, -1.982, 0.3147), (0.8167, -2.082, 0.1218), (0.8981, -2.082, 0.1218)], [], [(122, 1, 3, 120), (66, 33, 97, 96), (58, 1, 29, 64), (127, 12, 46, 143), (121, 7, 5, 123), (123, 5, 181, 180), (198, 188, 8, 124), (33, 37, 94, 97), (125, 10, 13, 126), (62, 25, 91, 90), (124, 8, 10, 125), (126, 13, 17, 128), (3, 1, 69, 71), (200, 2, 186, 187), (28, 0, 72, 95), (127, 15, 19, 129), (21, 17, 84, 88), (817, 23, 27, 818), (128, 17, 21, 130), (129, 19, 23, 817), (145, 818, 27, 53), (58, 48, 101, 68), (130, 21, 25, 132), (134, 28, 32, 136), (122, 4, 31, 135), (121, 0, 28, 134), (136, 32, 112, 138), (135, 31, 35, 137), (64, 29, 33, 66), (138, 112, 155, 154), (137, 35, 39, 139), (188, 3, 71, 193), (197, 190, 43, 141), (141, 43, 45, 142), (142, 45, 47, 143), (16, 827, 828, 86), (37, 139, 163, 161), (55, 36, 116, 118), (147, 144, 114, 65), (0, 2, 200, 72), (48, 54, 109, 101), (146, 145, 53, 63), (44, 46, 76, 202), (56, 66, 96, 111), (59, 49, 51, 61), (60, 50, 49, 59), (17, 13, 83, 84), (46, 12, 77, 76), (65, 114, 115, 93), (1, 58, 68, 69), (49, 50, 104, 103), (8, 60, 59, 10), (10, 59, 61, 13), (42, 44, 202, 206), (829, 52, 108, 830), (132, 146, 63, 26), (51, 49, 103, 105), (65, 93, 166, 162), (60, 8, 75, 74), (54, 64, 66, 56), (48, 58, 64, 54), (101, 72, 200, 102), (195, 199, 78, 104), (104, 78, 201, 103), (103, 201, 77, 105), (77, 201, 202, 76), (106, 86, 828, 107), (105, 77, 86, 106), (107, 828, 830, 108), (96, 97, 94, 93), (203, 192, 209, 208), (80, 79, 212, 213), (98, 111, 115, 113), (95, 109, 111, 98), (87, 107, 108, 90), (82, 105, 106, 85), (85, 106, 107, 87), (196, 195, 104, 74), (72, 101, 109, 95), (68, 101, 102, 70), (69, 68, 70, 71), (193, 196, 74, 75), (84, 85, 87, 88), (83, 82, 85, 84), (88, 87, 90, 91), (111, 96, 93, 115), (50, 60, 74, 104), (54, 56, 111, 109), (61, 51, 105, 82), (112, 32, 98, 113), (191, 42, 206, 204), (32, 28, 95, 98), (52, 62, 90, 108), (92, 89, 832, 834), (12, 16, 86, 77), (13, 61, 82, 83), (25, 21, 88, 91), (99, 36, 112, 113), (36, 55, 114, 112), (55, 110, 115, 114), (110, 99, 113, 115), (118, 116, 117, 119), (110, 55, 118, 119), (36, 99, 117, 116), (99, 110, 119, 117), (94, 37, 161, 160), (25, 62, 146, 132), (62, 52, 145, 146), (67, 57, 144, 147), (44, 142, 143, 46), (42, 141, 142, 44), (191, 197, 141, 42), (33, 137, 139, 37), (144, 57, 152, 158), (29, 135, 137, 33), (34, 136, 138, 38), (7, 121, 134, 30), (1, 122, 135, 29), (30, 134, 136, 34), (22, 130, 132, 26), (52, 829, 818, 145), (16, 129, 817, 827), (18, 128, 130, 22), (131, 133, 822, 821), (12, 127, 129, 16), (14, 126, 128, 18), (9, 124, 125, 11), (11, 125, 126, 14), (189, 198, 124, 9), (2, 123, 180, 186), (0, 121, 123, 2), (15, 127, 143, 47), (4, 122, 120, 6), (153, 148, 149, 150), (159, 157, 148, 153), (38, 138, 154, 151), (114, 144, 158, 156), (112, 114, 156, 155), (149, 148, 154, 155), (150, 149, 155, 156), (157, 159, 152, 151), (153, 150, 156, 158), (148, 157, 151, 154), (159, 153, 158, 152), (167, 162, 170, 175), (161, 163, 171, 169), (160, 161, 169, 168), (93, 94, 160, 166), (139, 39, 164, 163), (147, 65, 162, 167), (67, 147, 167, 165), (169, 170, 178, 177), (171, 175, 170, 169), (172, 173, 175, 171), (165, 167, 175, 173), (166, 160, 168, 174), (162, 166, 174, 170), (163, 164, 172, 171), (177, 178, 179, 176), (174, 168, 176, 179), (170, 174, 179, 178), (168, 169, 177, 176), (180, 181, 185, 184), (186, 182, 183, 187), (186, 180, 184, 182), (40, 205, 183, 182), (140, 40, 182, 184), (205, 200, 187, 183), (41, 140, 184, 185), (6, 120, 198, 189), (40, 140, 197, 191), (40, 191, 204, 205), (71, 70, 196, 193), (70, 102, 195, 196), (100, 194, 210, 214), (102, 200, 199, 195), (140, 41, 190, 197), (8, 188, 193, 75), (120, 3, 188, 198), (73, 192, 199, 200), (79, 80, 202, 201), (203, 79, 201, 78), (194, 100, 205, 204), (80, 81, 206, 202), (100, 73, 200, 205), (192, 203, 78, 199), (81, 194, 204, 206), (214, 210, 218, 222), (211, 214, 222, 219), (210, 207, 215, 218), (81, 80, 213, 207), (79, 203, 208, 212), (192, 73, 211, 209), (194, 81, 207, 210), (73, 100, 214, 211), (217, 219, 222, 218), (220, 216, 215, 221), (216, 217, 218, 215), (213, 212, 220, 221), (208, 209, 217, 216), (207, 213, 221, 215), (212, 208, 216, 220), (209, 211, 219, 217), (236, 252, 251, 235), (229, 245, 244, 228), (237, 253, 252, 236), (230, 246, 245, 229), (238, 254, 253, 237), (231, 247, 246, 230), (224, 240, 239, 223), (223, 239, 254, 238), (232, 248, 247, 231), (225, 241, 240, 224), (233, 249, 248, 232), (226, 242, 241, 225), (234, 250, 249, 233), (227, 243, 242, 226), (235, 251, 250, 234), (228, 244, 243, 227), (255, 270, 302, 287), (283, 284, 316, 315), (257, 256, 288, 289), (270, 269, 301, 302), (282, 283, 315, 314), (256, 255, 287, 288), (269, 268, 300, 301), (281, 282, 314, 313), (268, 267, 299, 300), (280, 281, 313, 312), (267, 266, 298, 299), (279, 280, 312, 311), (266, 265, 297, 298), (278, 279, 311, 310), (265, 264, 296, 297), (277, 278, 310, 309), (227, 226, 258, 259), (253, 254, 286, 285), (240, 241, 273, 272), (228, 227, 259, 260), (254, 239, 271, 286), (241, 242, 274, 273), (229, 228, 260, 261), (242, 243, 275, 274), (230, 229, 261, 262), (243, 244, 276, 275), (231, 230, 262, 263), (244, 245, 277, 276), (232, 231, 263, 264), (245, 246, 278, 277), (233, 232, 264, 265), (246, 247, 279, 278), (234, 233, 265, 266), (247, 248, 280, 279), (235, 234, 266, 267), (248, 249, 281, 280), (236, 235, 267, 268), (249, 250, 282, 281), (237, 236, 268, 269), (224, 223, 255, 256), (250, 251, 283, 282), (238, 237, 269, 270), (225, 224, 256, 257), (251, 252, 284, 283), (223, 238, 270, 255), (226, 225, 257, 258), (252, 253, 285, 284), (239, 240, 272, 271), (290, 289, 321, 322), (334, 319, 466, 464), (315, 316, 348, 347), (320, 321, 463, 465), (302, 301, 333, 334), (314, 315, 347, 346), (288, 287, 319, 320), (299, 298, 458, 457), (313, 314, 346, 345), (300, 299, 331, 332), (312, 313, 345, 344), (333, 301, 459, 467), (311, 312, 344, 343), (298, 297, 329, 330), (310, 311, 343, 342), (332, 333, 467, 468), (258, 257, 289, 290), (284, 285, 317, 316), (271, 272, 304, 303), (259, 258, 290, 291), (285, 286, 318, 317), (272, 273, 305, 304), (260, 259, 291, 292), (286, 271, 303, 318), (273, 274, 306, 305), (261, 260, 292, 293), (274, 275, 307, 306), (262, 261, 293, 294), (275, 276, 308, 307), (263, 262, 294, 295), (276, 277, 309, 308), (264, 263, 295, 296), (324, 323, 355, 356), (336, 337, 369, 368), (349, 350, 382, 381), (323, 322, 354, 355), (335, 336, 368, 367), (348, 349, 381, 380), (322, 321, 353, 354), (319, 334, 366, 351), (347, 348, 380, 379), (321, 320, 352, 353), (334, 333, 365, 366), (346, 347, 379, 378), (320, 319, 351, 352), (333, 332, 364, 365), (345, 346, 378, 377), (332, 331, 363, 364), (316, 317, 349, 348), (303, 304, 336, 335), (323, 291, 449, 473), (317, 318, 350, 349), (304, 305, 337, 336), (292, 291, 323, 324), (318, 303, 335, 350), (305, 306, 338, 337), (319, 287, 461, 466), (306, 307, 339, 338), (294, 293, 325, 326), (307, 308, 340, 339), (297, 296, 456, 455), (308, 309, 341, 340), (296, 295, 327, 328), (309, 310, 342, 341), (372, 373, 405, 404), (359, 358, 390, 391), (371, 372, 404, 403), (358, 357, 389, 390), (370, 371, 403, 402), (357, 356, 388, 389), (369, 370, 402, 401), (382, 367, 399, 414), (356, 355, 387, 388), (368, 369, 401, 400), (381, 382, 414, 413), (355, 354, 386, 387), (367, 368, 400, 399), (380, 381, 413, 412), (354, 353, 385, 386), (351, 366, 398, 383), (350, 335, 367, 382), (337, 338, 370, 369), (325, 324, 356, 357), (338, 339, 371, 370), (326, 325, 357, 358), (339, 340, 372, 371), (327, 326, 358, 359), (340, 341, 373, 372), (328, 327, 359, 360), (341, 342, 374, 373), (329, 328, 360, 361), (342, 343, 375, 374), (330, 329, 361, 362), (343, 344, 376, 375), (331, 330, 362, 363), (344, 345, 377, 376), (396, 395, 427, 428), (408, 409, 441, 440), (395, 394, 426, 427), (407, 408, 440, 439), (394, 393, 425, 426), (406, 407, 439, 438), (393, 392, 424, 425), (405, 406, 438, 437), (392, 391, 423, 424), (404, 405, 437, 436), (391, 390, 422, 423), (403, 404, 436, 435), (390, 389, 421, 422), (402, 403, 435, 434), (389, 388, 420, 421), (401, 402, 434, 433), (360, 359, 391, 392), (373, 374, 406, 405), (361, 360, 392, 393), (374, 375, 407, 406), (362, 361, 393, 394), (375, 376, 408, 407), (363, 362, 394, 395), (376, 377, 409, 408), (364, 363, 395, 396), (377, 378, 410, 409), (365, 364, 396, 397), (352, 351, 383, 384), (378, 379, 411, 410), (366, 365, 397, 398), (353, 352, 384, 385), (379, 380, 412, 411), (428, 427, 443, 444), (421, 420, 436, 437), (429, 428, 444, 445), (422, 421, 437, 438), (430, 429, 445, 446), (423, 422, 438, 439), (415, 416, 432, 431), (416, 430, 446, 432), (424, 423, 439, 440), (417, 415, 431, 433), (425, 424, 440, 441), (418, 417, 433, 434), (426, 425, 441, 442), (419, 418, 434, 435), (427, 426, 442, 443), (420, 419, 435, 436), (409, 410, 442, 441), (397, 396, 428, 429), (384, 383, 416, 415), (410, 411, 443, 442), (398, 397, 429, 430), (385, 384, 415, 417), (411, 412, 444, 443), (383, 398, 430, 416), (386, 385, 417, 418), (412, 413, 445, 444), (399, 400, 431, 432), (387, 386, 418, 419), (413, 414, 446, 445), (400, 401, 433, 431), (388, 387, 419, 420), (414, 399, 432, 446), (473, 449, 481, 505), (447, 448, 480, 479), (460, 468, 500, 492), (450, 474, 506, 482), (467, 459, 491, 499), (464, 466, 498, 496), (466, 461, 493, 498), (468, 467, 499, 500), (300, 332, 468, 460), (292, 324, 476, 452), (301, 300, 460, 459), (322, 323, 473, 474), (331, 299, 457, 469), (289, 288, 448, 447), (325, 293, 451, 475), (287, 302, 462, 461), (324, 325, 475, 476), (298, 330, 470, 458), (291, 290, 450, 449), (294, 326, 478, 454), (326, 327, 477, 478), (293, 292, 452, 451), (321, 289, 447, 463), (327, 295, 453, 477), (329, 297, 455, 471), (290, 322, 474, 450), (328, 329, 471, 472), (302, 334, 464, 462), (296, 328, 472, 456), (295, 294, 454, 453), (330, 331, 469, 470), (288, 320, 465, 448), (493, 494, 496, 498), (479, 480, 497, 495), (491, 492, 500, 499), (489, 490, 502, 501), (487, 488, 504, 503), (481, 482, 506, 505), (483, 484, 508, 507), (485, 486, 510, 509), (469, 457, 489, 501), (449, 450, 482, 481), (452, 476, 508, 484), (458, 470, 502, 490), (451, 452, 484, 483), (475, 451, 483, 507), (471, 455, 487, 503), (453, 454, 486, 485), (454, 478, 510, 486), (456, 472, 504, 488), (455, 456, 488, 487), (477, 453, 485, 509), (465, 463, 495, 497), (457, 458, 490, 489), (474, 473, 505, 506), (459, 460, 492, 491), (476, 475, 507, 508), (461, 462, 494, 493), (478, 477, 509, 510), (463, 447, 479, 495), (472, 471, 503, 504), (462, 464, 496, 494), (470, 469, 501, 502), (448, 465, 497, 480), (524, 540, 539, 523), (517, 533, 532, 516), (525, 541, 540, 524), (518, 534, 533, 517), (526, 542, 541, 525), (519, 535, 534, 518), (512, 528, 527, 511), (511, 527, 542, 526), (520, 536, 535, 519), (513, 529, 528, 512), (521, 537, 536, 520), (514, 530, 529, 513), (522, 538, 537, 521), (515, 531, 530, 514), (523, 539, 538, 522), (516, 532, 531, 515), (543, 558, 590, 575), (571, 572, 604, 603), (545, 544, 576, 577), (558, 557, 589, 590), (570, 571, 603, 602), (544, 543, 575, 576), (557, 556, 588, 589), (569, 570, 602, 601), (556, 555, 587, 588), (568, 569, 601, 600), (555, 554, 586, 587), (567, 568, 600, 599), (554, 553, 585, 586), (566, 567, 599, 598), (553, 552, 584, 585), (565, 566, 598, 597), (515, 514, 546, 547), (541, 542, 574, 573), (528, 529, 561, 560), (516, 515, 547, 548), (542, 527, 559, 574), (529, 530, 562, 561), (517, 516, 548, 549), (530, 531, 563, 562), (518, 517, 549, 550), (531, 532, 564, 563), (519, 518, 550, 551), (532, 533, 565, 564), (520, 519, 551, 552), (533, 534, 566, 565), (521, 520, 552, 553), (534, 535, 567, 566), (522, 521, 553, 554), (535, 536, 568, 567), (523, 522, 554, 555), (536, 537, 569, 568), (524, 523, 555, 556), (537, 538, 570, 569), (525, 524, 556, 557), (512, 511, 543, 544), (538, 539, 571, 570), (526, 525, 557, 558), (513, 512, 544, 545), (539, 540, 572, 571), (511, 526, 558, 543), (514, 513, 545, 546), (540, 541, 573, 572), (527, 528, 560, 559), (578, 577, 609, 610), (622, 607, 754, 752), (603, 604, 636, 635), (608, 609, 751, 753), (590, 589, 621, 622), (602, 603, 635, 634), (576, 575, 607, 608), (587, 586, 746, 745), (601, 602, 634, 633), (588, 587, 619, 620), (600, 601, 633, 632), (621, 589, 747, 755), (599, 600, 632, 631), (586, 585, 617, 618), (598, 599, 631, 630), (620, 621, 755, 756), (546, 545, 577, 578), (572, 573, 605, 604), (559, 560, 592, 591), (547, 546, 578, 579), (573, 574, 606, 605), (560, 561, 593, 592), (548, 547, 579, 580), (574, 559, 591, 606), (561, 562, 594, 593), (549, 548, 580, 581), (562, 563, 595, 594), (550, 549, 581, 582), (563, 564, 596, 595), (551, 550, 582, 583), (564, 565, 597, 596), (552, 551, 583, 584), (612, 611, 643, 644), (624, 625, 657, 656), (637, 638, 670, 669), (611, 610, 642, 643), (623, 624, 656, 655), (636, 637, 669, 668), (610, 609, 641, 642), (607, 622, 654, 639), (635, 636, 668, 667), (609, 608, 640, 641), (622, 621, 653, 654), (634, 635, 667, 666), (608, 607, 639, 640), (621, 620, 652, 653), (633, 634, 666, 665), (620, 619, 651, 652), (604, 605, 637, 636), (591, 592, 624, 623), (611, 579, 737, 761), (605, 606, 638, 637), (592, 593, 625, 624), (580, 579, 611, 612), (606, 591, 623, 638), (593, 594, 626, 625), (607, 575, 749, 754), (594, 595, 627, 626), (582, 581, 613, 614), (595, 596, 628, 627), (585, 584, 744, 743), (596, 597, 629, 628), (584, 583, 615, 616), (597, 598, 630, 629), (660, 661, 693, 692), (647, 646, 678, 679), (659, 660, 692, 691), (646, 645, 677, 678), (658, 659, 691, 690), (645, 644, 676, 677), (657, 658, 690, 689), (670, 655, 687, 702), (644, 643, 675, 676), (656, 657, 689, 688), (669, 670, 702, 701), (643, 642, 674, 675), (655, 656, 688, 687), (668, 669, 701, 700), (642, 641, 673, 674), (639, 654, 686, 671), (638, 623, 655, 670), (625, 626, 658, 657), (613, 612, 644, 645), (626, 627, 659, 658), (614, 613, 645, 646), (627, 628, 660, 659), (615, 614, 646, 647), (628, 629, 661, 660), (616, 615, 647, 648), (629, 630, 662, 661), (617, 616, 648, 649), (630, 631, 663, 662), (618, 617, 649, 650), (631, 632, 664, 663), (619, 618, 650, 651), (632, 633, 665, 664), (684, 683, 715, 716), (696, 697, 729, 728), (683, 682, 714, 715), (695, 696, 728, 727), (682, 681, 713, 714), (694, 695, 727, 726), (681, 680, 712, 713), (693, 694, 726, 725), (680, 679, 711, 712), (692, 693, 725, 724), (679, 678, 710, 711), (691, 692, 724, 723), (678, 677, 709, 710), (690, 691, 723, 722), (677, 676, 708, 709), (689, 690, 722, 721), (648, 647, 679, 680), (661, 662, 694, 693), (649, 648, 680, 681), (662, 663, 695, 694), (650, 649, 681, 682), (663, 664, 696, 695), (651, 650, 682, 683), (664, 665, 697, 696), (652, 651, 683, 684), (665, 666, 698, 697), (653, 652, 684, 685), (640, 639, 671, 672), (666, 667, 699, 698), (654, 653, 685, 686), (641, 640, 672, 673), (667, 668, 700, 699), (716, 715, 731, 732), (709, 708, 724, 725), (717, 716, 732, 733), (710, 709, 725, 726), (718, 717, 733, 734), (711, 710, 726, 727), (703, 704, 720, 719), (704, 718, 734, 720), (712, 711, 727, 728), (705, 703, 719, 721), (713, 712, 728, 729), (706, 705, 721, 722), (714, 713, 729, 730), (707, 706, 722, 723), (715, 714, 730, 731), (708, 707, 723, 724), (697, 698, 730, 729), (685, 684, 716, 717), (672, 671, 704, 703), (698, 699, 731, 730), (686, 685, 717, 718), (673, 672, 703, 705), (699, 700, 732, 731), (671, 686, 718, 704), (674, 673, 705, 706), (700, 701, 733, 732), (687, 688, 719, 720), (675, 674, 706, 707), (701, 702, 734, 733), (688, 689, 721, 719), (676, 675, 707, 708), (702, 687, 720, 734), (761, 737, 769, 793), (735, 736, 768, 767), (748, 756, 788, 780), (738, 762, 794, 770), (755, 747, 779, 787), (752, 754, 786, 784), (754, 749, 781, 786), (756, 755, 787, 788), (588, 620, 756, 748), (580, 612, 764, 740), (589, 588, 748, 747), (610, 611, 761, 762), (619, 587, 745, 757), (577, 576, 736, 735), (613, 581, 739, 763), (575, 590, 750, 749), (612, 613, 763, 764), (586, 618, 758, 746), (579, 578, 738, 737), (582, 614, 766, 742), (614, 615, 765, 766), (581, 580, 740, 739), (609, 577, 735, 751), (615, 583, 741, 765), (617, 585, 743, 759), (578, 610, 762, 738), (616, 617, 759, 760), (590, 622, 752, 750), (584, 616, 760, 744), (583, 582, 742, 741), (618, 619, 757, 758), (576, 608, 753, 736), (781, 782, 784, 786), (767, 768, 785, 783), (779, 780, 788, 787), (777, 778, 790, 789), (775, 776, 792, 791), (769, 770, 794, 793), (771, 772, 796, 795), (773, 774, 798, 797), (757, 745, 777, 789), (737, 738, 770, 769), (740, 764, 796, 772), (746, 758, 790, 778), (739, 740, 772, 771), (763, 739, 771, 795), (759, 743, 775, 791), (741, 742, 774, 773), (742, 766, 798, 774), (744, 760, 792, 776), (743, 744, 776, 775), (765, 741, 773, 797), (753, 751, 783, 785), (745, 746, 778, 777), (762, 761, 793, 794), (747, 748, 780, 779), (764, 763, 795, 796), (749, 750, 782, 781), (766, 765, 797, 798), (751, 735, 767, 783), (760, 759, 791, 792), (750, 752, 784, 782), (758, 757, 789, 790), (736, 753, 785, 768), (799, 800, 802, 801), (805, 806, 810, 809), (800, 799, 803, 804), (801, 802, 806, 805), (799, 801, 805, 803), (802, 800, 804, 806), (810, 808, 812, 814), (803, 805, 809, 807), (806, 804, 808, 810), (804, 803, 807, 808), (811, 813, 814, 812), (808, 807, 811, 812), (809, 810, 814, 813), (807, 809, 813, 811), (20, 24, 829, 827), (131, 20, 827, 817), (24, 133, 818, 829), (133, 131, 817, 818), (822, 819, 823, 826), (20, 131, 821, 820), (133, 24, 819, 822), (24, 20, 820, 819), (824, 825, 826, 823), (819, 820, 824, 823), (821, 822, 826, 825), (820, 821, 825, 824), (816, 89, 828, 827), (815, 816, 827, 829), (92, 815, 829, 830), (89, 92, 830, 828), (831, 833, 834, 832), (816, 815, 833, 831), (815, 92, 834, 833), (89, 816, 831, 832)])
me_cube.polygons.foreach_set('material_index', [0, 0, 0, 0, 0, 0, 0, 0, 0, 0, 0, 0, 0, 0, 0, 0, 0, 0, 0, 0, 0, 0, 0, 0, 0, 0, 0, 0, 0, 0, 0, 0, 0, 0, 0, 0, 0, 0, 0, 0, 0, 7, 0, 0, 0, 0, 0, 0, 0, 0, 0, 0, 0, 0, 0, 0, 0, 0, 0, 0, 0, 0, 0, 0, 0, 0, 0, 0, 0, 0, 0, 0, 0, 0, 0, 0, 0, 0, 0, 0, 0, 0, 0, 0, 0, 0, 0, 0, 0, 0, 0, 0, 7, 0, 0, 0, 0, 0, 0, 0, 0, 1, 0, 0, 0, 0, 0, 7, 0, 0, 0, 0, 0, 0, 0, 0, 0, 0, 0, 0, 0, 0, 0, 0, 0, 0, 0, 0, 0, 0, 0, 0, 0, 7, 7, 0, 0, 0, 0, 0, 0, 0, 0, 0, 0, 0, 0, 0, 0, 0, 0, 7, 7, 7, 0, 0, 0, 0, 7, 0, 0, 0, 6, 6, 6, 0, 0, 6, 0, 0, 0, 0, 0, 0, 0, 0, 0, 0, 0, 0, 0, 0, 0, 0, 0, 0, 0, 0, 0, 0, 0, 0, 0, 0, 0, 6, 6, 6, 0, 0, 0, 0, 0, 2, 2, 2, 2, 2, 2, 2, 2, 2, 2, 2, 2, 2, 2, 2, 2, 3, 0, 3, 3, 0, 3, 3, 0, 3, 0, 3, 0, 3, 0, 3, 0, 2, 0, 0, 2, 0, 0, 2, 0, 2, 2, 2, 2, 2, 2, 2, 2, 2, 2, 2, 2, 2, 2, 2, 2, 2, 2, 2, 0, 2, 2, 0, 0, 3, 0, 0, 0, 3, 0, 3, 3, 0, 3, 0, 3, 0, 3, 0, 0, 3, 0, 0, 3, 0, 0, 3, 0, 0, 3, 0, 3, 0, 3, 0, 3, 3, 0, 0, 3, 0, 0, 3, 3, 0, 3, 3, 0, 3, 3, 0, 3, 0, 0, 3, 0, 0, 3, 0, 0, 3, 0, 3, 0, 3, 0, 3, 0, 0, 0, 0, 0, 0, 0, 0, 0, 0, 0, 0, 0, 0, 0, 0, 3, 0, 0, 3, 0, 3, 0, 3, 0, 3, 0, 3, 0, 3, 0, 3, 0, 0, 0, 0, 0, 0, 0, 0, 0, 0, 0, 0, 0, 0, 0, 0, 0, 0, 0, 0, 0, 0, 0, 0, 0, 3, 0, 3, 3, 0, 3, 3, 0, 0, 0, 0, 0, 0, 0, 0, 0, 0, 0, 0, 0, 0, 0, 0, 0, 0, 0, 0, 0, 0, 0, 0, 0, 0, 0, 0, 0, 0, 0, 0, 0, 0, 0, 0, 0, 0, 0, 0, 0, 3, 3, 3, 0, 3, 3, 3, 3, 0, 3, 3, 3, 0, 3, 3, 3, 3, 3, 0, 3, 3, 3, 0, 3, 0, 0, 0, 0, 0, 0, 0, 0, 0, 0, 0, 0, 0, 0, 0, 0, 0, 0, 0, 0, 0, 0, 0, 0, 0, 0, 0, 0, 0, 0, 0, 0, 2, 2, 2, 2, 2, 2, 2, 2, 2, 2, 2, 2, 2, 2, 2, 2, 3, 0, 3, 3, 0, 3, 3, 0, 3, 0, 3, 0, 3, 0, 3, 0, 2, 0, 0, 2, 0, 0, 2, 0, 2, 0, 2, 0, 2, 0, 2, 0, 2, 0, 2, 0, 2, 0, 2, 2, 0, 2, 2, 0, 2, 2, 0, 0, 3, 3, 0, 3, 3, 0, 3, 3, 0, 3, 0, 3, 0, 3, 0, 0, 3, 0, 0, 3, 0, 0, 3, 0, 0, 3, 0, 3, 0, 3, 0, 3, 3, 0, 0, 3, 0, 0, 3, 3, 0, 3, 3, 0, 3, 3, 0, 3, 0, 0, 3, 0, 0, 3, 0, 0, 3, 0, 3, 0, 3, 0, 3, 0, 0, 0, 0, 3, 0, 3, 0, 0, 3, 0, 0, 3, 0, 0, 3, 0, 0, 0, 3, 0, 3, 0, 3, 0, 3, 0, 3, 0, 3, 0, 3, 0, 0, 0, 0, 0, 0, 0, 0, 0, 0, 0, 0, 0, 0, 0, 0, 0, 0, 0, 0, 0, 0, 0, 0, 0, 0, 0, 0, 0, 0, 0, 0, 0, 0, 0, 0, 0, 0, 0, 0, 0, 0, 0, 0, 0, 0, 0, 0, 0, 0, 0, 0, 0, 0, 0, 0, 0, 0, 0, 0, 0, 0, 0, 0, 0, 0, 0, 0, 0, 0, 0, 0, 0, 3, 3, 3, 3, 3, 3, 3, 3, 0, 3, 3, 3, 0, 3, 3, 3, 3, 3, 0, 3, 3, 3, 0, 3, 0, 0, 0, 0, 0, 0, 0, 0, 0, 0, 0, 0, 0, 0, 0, 0, 0, 0, 0, 0, 0, 0, 0, 0, 0, 0, 0, 0, 0, 0, 0, 0, 0, 3, 3, 3, 0, 3, 3, 3, 3, 0, 3, 1, 3, 3, 0, 0, 0, 0, 0, 0, 0, 0, 5, 0, 0, 0, 0, 0, 0, 0, 5, 0, 0, 0])
_uv = me_cube.uv_layers.new(name='UVMap')
_uv.uv.foreach_set('vector', [0.3134, 0.5, 0.375, 0.5, 0.375, 0.75, 0.3134, 0.75, 0.4285, 0.5, 0.375, 0.5, 0.375, 0.5, 0.4285, 0.5, 0.4285, 0.5, 0.375, 0.5, 0.375, 0.5, 0.4285, 0.5, 0.6866, 0.75, 0.625, 0.75, 0.625, 0.75, 0.6866, 0.75, 0.6866, 0.5, 0.75, 0.5, 0.75, 0.75, 0.6866, 0.75, 0.6866, 0.75, 0.75, 0.75, 0.75, 0.75, 0.6866, 0.75, 0.3134, 0.75, 0.375, 0.75, 0.375, 0.75, 0.3134, 0.75, 0.375, 0.5, 0.375, 0.5, 0.375, 0.5, 0.375, 0.5, 0.3134, 0.75, 0.375, 0.75, 0.375, 0.75, 0.3134, 0.75, 0.4285, 0.75, 0.375, 0.75, 0.375, 0.75, 0.4285, 0.75, 0.3134, 0.75, 0.375, 0.75, 0.375, 0.75, 0.3134, 0.75, 0.3134, 0.75, 0.375, 0.75, 0.375, 0.75, 0.3134, 0.75, 0.375, 0.75, 0.375, 0.5, 0.375, 0.5, 0.375, 0.75, 0.625, 0.75, 0.625, 0.75, 0.625, 0.75, 0.625, 0.75, 0.625, 0.5, 0.625, 0.5, 0.625, 0.5, 0.625, 0.5, 0.6866, 0.75, 0.75, 0.75, 0.75, 0.75, 0.6866, 0.75, 0.375, 0.75, 0.375, 0.75, 0.375, 0.75, 0.375, 0.75, 0.6866, 0.75, 0.75, 0.75, 0.75, 0.75, 0.6866, 0.75, 0.3134, 0.75, 0.375, 0.75, 0.375, 0.75, 0.3134, 0.75, 0.6866, 0.75, 0.75, 0.75, 0.75, 0.75, 0.6866, 0.75, 0.5524, 0.8116, 0.625, 0.8116, 0.625, 0.875, 0.5524, 0.875, 0.4285, 0.5, 0.5524, 0.5, 0.5524, 0.5, 0.4285, 0.5, 0.3134, 0.75, 0.375, 0.75, 0.375, 0.75, 0.3134, 0.75, 0.6866, 0.5, 0.625, 0.5, 0.625, 0.5, 0.6866, 0.5, 0.3134, 0.5, 0.25, 0.5, 0.25, 0.5, 0.3134, 0.5, 0.6866, 0.5, 0.625, 0.5, 0.625, 0.5, 0.6866, 0.5, 0.6866, 0.5, 0.625, 0.5, 0.625, 0.5, 0.6866, 0.5, 0.3134, 0.5, 0.25, 0.5, 0.25, 0.5, 0.3134, 0.5, 0.4285, 0.5, 0.375, 0.5, 0.375, 0.5, 0.4285, 0.5, 0.6866, 0.5, 0.625, 0.5, 0.625, 0.5, 0.6866, 0.5, 0.3134, 0.5, 0.25, 0.5, 0.25, 0.5, 0.3134, 0.5, 0.375, 0.75, 0.375, 0.75, 0.375, 0.75, 0.375, 0.75, 0.6866, 0.75, 0.75, 0.75, 0.75, 0.75, 0.6866, 0.75, 0.6866, 0.75, 0.75, 0.75, 0.75, 0.75, 0.6866, 0.75, 0.6866, 0.75, 0.75, 0.75, 0.75, 0.75, 0.6866, 0.75, 0.625, 0.75, 0.625, 0.75, 0.625, 0.75, 0.625, 0.75, 0.375, 0.5, 0.3134, 0.5, 0.3134, 0.5, 0.375, 0.5, 0.5617, 0.5, 0.6157, 0.5, 0.6157, 0.5, 0.5617, 0.5, 0.4285, 0.4384, 0.5524, 0.4384, 0.5524, 0.5, 0.4285, 0.5, 0.625, 0.5, 0.625, 0.75, 0.625, 0.75, 0.625, 0.5, 0.5524, 0.5, 0.5524, 0.5, 0.5524, 0.5, 0.5524, 0.5, 0.4285, 0.8116, 0.5524, 0.8116, 0.5524, 0.875, 0.4285, 0.875, 0.625, 0.75, 0.625, 0.75, 0.625, 0.75, 0.625, 0.75, 0.5524, 0.5, 0.4285, 0.5, 0.4285, 0.5, 0.5524, 0.5, 0.4285, 0.75, 0.5524, 0.75, 0.5524, 0.75, 0.4285, 0.75, 0.4285, 0.75, 0.5524, 0.75, 0.5524, 0.75, 0.4285, 0.75, 0.375, 0.75, 0.375, 0.75, 0.375, 0.75, 0.375, 0.75, 0.625, 0.75, 0.625, 0.75, 0.625, 0.75, 0.625, 0.75, 0.4285, 0.5, 0.5524, 0.5, 0.5524, 0.5, 0.4285, 0.5, 0.375, 0.5, 0.4285, 0.5, 0.4285, 0.5, 0.375, 0.5, 0.5524, 0.75, 0.5524, 0.75, 0.5524, 0.75, 0.5524, 0.75, 0.375, 0.75, 0.4285, 0.75, 0.4285, 0.75, 0.375, 0.75, 0.375, 0.75, 0.4285, 0.75, 0.4285, 0.75, 0.375, 0.75, 0.625, 0.75, 0.625, 0.75, 0.625, 0.75, 0.625, 0.75, 0.625, 0.75, 0.5524, 0.75, 0.5524, 0.75, 0.625, 0.75, 0.375, 0.8116, 0.4285, 0.8116, 0.4285, 0.875, 0.375, 0.875, 0.5524, 0.75, 0.5524, 0.75, 0.5524, 0.75, 0.5524, 0.75, 0.4285, 0.5, 0.4285, 0.5, 0.4285, 0.5, 0.4285, 0.5, 0.4285, 0.75, 0.375, 0.75, 0.375, 0.75, 0.4285, 0.75, 0.5524, 0.5, 0.4285, 0.5, 0.4285, 0.5, 0.5524, 0.5, 0.5524, 0.5, 0.4285, 0.5, 0.4285, 0.5, 0.5524, 0.5, 0.5524, 0.5, 0.625, 0.5, 0.625, 0.75, 0.5524, 0.75, 0.5524, 0.75, 0.625, 0.75, 0.625, 0.75, 0.5524, 0.75, 0.5524, 0.75, 0.625, 0.75, 0.625, 0.75, 0.5524, 0.75, 0.5524, 0.75, 0.625, 0.75, 0.625, 0.75, 0.5524, 0.75, 0.625, 0.75, 0.625, 0.75, 0.625, 0.75, 0.625, 0.75, 0.5524, 0.75, 0.625, 0.75, 0.625, 0.75, 0.5524, 0.75, 0.5524, 0.75, 0.625, 0.75, 0.625, 0.75, 0.5524, 0.75, 0.5524, 0.75, 0.625, 0.75, 0.625, 0.75, 0.5524, 0.75, 0.4285, 0.5, 0.375, 0.5, 0.375, 0.5, 0.4285, 0.5, 0.625, 0.75, 0.625, 0.75, 0.625, 0.75, 0.625, 0.75, 0.625, 0.75, 0.625, 0.75, 0.625, 0.75, 0.625, 0.75, 0.625, 0.5, 0.5524, 0.5, 0.5524, 0.5, 0.625, 0.5, 0.625, 0.5, 0.5524, 0.5, 0.5524, 0.5, 0.625, 0.5, 0.4285, 0.75, 0.5524, 0.75, 0.5524, 0.75, 0.4285, 0.75, 0.4285, 0.75, 0.5524, 0.75, 0.5524, 0.75, 0.4285, 0.75, 0.4285, 0.75, 0.5524, 0.75, 0.5524, 0.75, 0.4285, 0.75, 0.4285, 0.75, 0.5524, 0.75, 0.5524, 0.75, 0.4285, 0.75, 0.625, 0.5, 0.5524, 0.5, 0.5524, 0.5, 0.625, 0.5, 0.4285, 0.5, 0.5524, 0.5, 0.5524, 0.75, 0.4285, 0.75, 0.375, 0.5, 0.4285, 0.5, 0.4285, 0.75, 0.375, 0.75, 0.375, 0.75, 0.4285, 0.75, 0.4285, 0.75, 0.375, 0.75, 0.375, 0.75, 0.4285, 0.75, 0.4285, 0.75, 0.375, 0.75, 0.375, 0.75, 0.4285, 0.75, 0.4285, 0.75, 0.375, 0.75, 0.375, 0.75, 0.4285, 0.75, 0.4285, 0.75, 0.375, 0.75, 0.5524, 0.5, 0.4285, 0.5, 0.4285, 0.5, 0.5524, 0.5, 0.5524, 0.75, 0.4285, 0.75, 0.4285, 0.75, 0.5524, 0.75, 0.5524, 0.5, 0.5524, 0.5, 0.5524, 0.5, 0.5524, 0.5, 0.4285, 0.75, 0.5524, 0.75, 0.5524, 0.75, 0.4285, 0.75, 0.625, 0.5, 0.625, 0.5, 0.625, 0.5, 0.625, 0.5, 0.625, 0.75, 0.625, 0.75, 0.625, 0.75, 0.625, 0.75, 0.625, 0.5, 0.625, 0.5, 0.625, 0.5, 0.625, 0.5, 0.5524, 0.75, 0.4285, 0.75, 0.4285, 0.75, 0.5524, 0.75, 0.625, 0.75, 0.625, 0.75, 0.625, 0.75, 0.625, 0.75, 0.625, 0.75, 0.625, 0.75, 0.625, 0.75, 0.625, 0.75, 0.375, 0.75, 0.4285, 0.75, 0.4285, 0.75, 0.375, 0.75, 0.375, 0.75, 0.375, 0.75, 0.375, 0.75, 0.375, 0.75, 0.6149, 0.5, 0.6157, 0.5, 0.625, 0.5, 0.625, 0.5, 0.6157, 0.5, 0.5617, 0.5, 0.5524, 0.5, 0.625, 0.5, 0.5617, 0.5, 0.5625, 0.5, 0.5524, 0.5, 0.5524, 0.5, 0.5625, 0.5, 0.6149, 0.5, 0.625, 0.5, 0.5524, 0.5, 0.5617, 0.5, 0.6157, 0.5, 0.6149, 0.5, 0.5625, 0.5, 0.5625, 0.5, 0.5617, 0.5, 0.5617, 0.5, 0.5625, 0.5, 0.6157, 0.5, 0.6149, 0.5, 0.6149, 0.5, 0.6157, 0.5, 0.6149, 0.5, 0.5625, 0.5, 0.5625, 0.5, 0.6149, 0.5, 0.375, 0.5, 0.375, 0.5, 0.375, 0.5, 0.375, 0.5, 0.375, 0.75, 0.4285, 0.75, 0.4285, 0.8116, 0.375, 0.8116, 0.4285, 0.75, 0.5524, 0.75, 0.5524, 0.8116, 0.4285, 0.8116, 0.4285, 0.375, 0.5524, 0.375, 0.5524, 0.4384, 0.4285, 0.4384, 0.625, 0.75, 0.6866, 0.75, 0.6866, 0.75, 0.625, 0.75, 0.625, 0.75, 0.6866, 0.75, 0.6866, 0.75, 0.625, 0.75, 0.625, 0.75, 0.6866, 0.75, 0.6866, 0.75, 0.625, 0.75, 0.375, 0.5, 0.3134, 0.5, 0.3134, 0.5, 0.375, 0.5, 0.5524, 0.4384, 0.5524, 0.375, 0.5524, 0.375, 0.5524, 0.4384, 0.375, 0.5, 0.3134, 0.5, 0.3134, 0.5, 0.375, 0.5, 0.75, 0.5, 0.6866, 0.5, 0.6866, 0.5, 0.75, 0.5, 0.75, 0.5, 0.6866, 0.5, 0.6866, 0.5, 0.75, 0.5, 0.375, 0.5, 0.3134, 0.5, 0.3134, 0.5, 0.375, 0.5, 0.75, 0.5, 0.6866, 0.5, 0.6866, 0.5, 0.75, 0.5, 0.25, 0.75, 0.3134, 0.75, 0.3134, 0.75, 0.25, 0.75, 0.5524, 0.75, 0.625, 0.75, 0.625, 0.8116, 0.5524, 0.8116, 0.625, 0.75, 0.6866, 0.75, 0.6866, 0.75, 0.625, 0.75, 0.25, 0.75, 0.3134, 0.75, 0.3134, 0.75, 0.25, 0.75, 0.6797, 0.75, 0.6797, 0.75, 0.6797, 0.75, 0.6797, 0.75, 0.625, 0.75, 0.6866, 0.75, 0.6866, 0.75, 0.625, 0.75, 0.25, 0.75, 0.3134, 0.75, 0.3134, 0.75, 0.25, 0.75, 0.25, 0.75, 0.3134, 0.75, 0.3134, 0.75, 0.25, 0.75, 0.25, 0.75, 0.3134, 0.75, 0.3134, 0.75, 0.25, 0.75, 0.25, 0.75, 0.3134, 0.75, 0.3134, 0.75, 0.25, 0.75, 0.625, 0.75, 0.6866, 0.75, 0.6866, 0.75, 0.625, 0.75, 0.625, 0.5, 0.6866, 0.5, 0.6866, 0.75, 0.625, 0.75, 0.75, 0.75, 0.6866, 0.75, 0.6866, 0.75, 0.75, 0.75, 0.25, 0.5, 0.3134, 0.5, 0.3134, 0.75, 0.25, 0.75, 0.5534, 0.4384, 0.624, 0.4384, 0.624, 0.4993, 0.5534, 0.4993, 0.5534, 0.3757, 0.624, 0.3757, 0.624, 0.4384, 0.5534, 0.4384, 0.75, 0.5, 0.6866, 0.5, 0.6866, 0.5, 0.75, 0.5, 0.5524, 0.5, 0.5524, 0.4384, 0.5524, 0.4384, 0.5524, 0.5, 0.625, 0.5, 0.5524, 0.5, 0.5524, 0.5, 0.625, 0.5, 0.624, 0.4993, 0.624, 0.4384, 0.625, 0.4384, 0.625, 0.5, 0.5534, 0.4993, 0.624, 0.4993, 0.625, 0.5, 0.5524, 0.5, 0.624, 0.3757, 0.5534, 0.3757, 0.5524, 0.375, 0.625, 0.375, 0.5534, 0.4384, 0.5534, 0.4993, 0.5524, 0.5, 0.5524, 0.4384, 0.624, 0.4384, 0.624, 0.3757, 0.625, 0.375, 0.625, 0.4384, 0.5534, 0.3757, 0.5534, 0.4384, 0.5524, 0.4384, 0.5524, 0.375, 0.4285, 0.4384, 0.4285, 0.5, 0.4285, 0.5, 0.4285, 0.4384, 0.375, 0.5, 0.3134, 0.5, 0.3134, 0.5, 0.375, 0.5, 0.375, 0.5, 0.375, 0.5, 0.375, 0.5, 0.375, 0.5, 0.4285, 0.5, 0.375, 0.5, 0.375, 0.5, 0.4285, 0.5, 0.3134, 0.5, 0.25, 0.5, 0.25, 0.5, 0.3134, 0.5, 0.4285, 0.4384, 0.4285, 0.5, 0.4285, 0.5, 0.4285, 0.4384, 0.4285, 0.375, 0.4285, 0.4384, 0.4285, 0.4384, 0.4285, 0.375, 0.375, 0.5, 0.4285, 0.5, 0.4285, 0.5, 0.375, 0.5, 0.375, 0.4384, 0.4285, 0.4384, 0.4285, 0.5, 0.375, 0.5, 0.375, 0.375, 0.4285, 0.375, 0.4285, 0.4384, 0.375, 0.4384, 0.4285, 0.375, 0.4285, 0.4384, 0.4285, 0.4384, 0.4285, 0.375, 0.4285, 0.5, 0.375, 0.5, 0.375, 0.5, 0.4285, 0.5, 0.4285, 0.5, 0.4285, 0.5, 0.4285, 0.5, 0.4285, 0.5, 0.3134, 0.5, 0.25, 0.5, 0.25, 0.5, 0.3134, 0.5, 0.375, 0.5, 0.4285, 0.5, 0.4285, 0.5, 0.375, 0.5, 0.4285, 0.5, 0.375, 0.5, 0.375, 0.5, 0.4285, 0.5, 0.4285, 0.5, 0.4285, 0.5, 0.4285, 0.5, 0.4285, 0.5, 0.375, 0.5, 0.375, 0.5, 0.375, 0.5, 0.375, 0.5, 0.6866, 0.75, 0.75, 0.75, 0.75, 0.75, 0.6866, 0.75, 0.625, 0.75, 0.625, 0.75, 0.625, 0.75, 0.625, 0.75, 0.625, 0.75, 0.6866, 0.75, 0.6866, 0.75, 0.625, 0.75, 0.625, 0.75, 0.625, 0.75, 0.625, 0.75, 0.625, 0.75, 0.6866, 0.75, 0.625, 0.75, 0.625, 0.75, 0.6866, 0.75, 0.625, 0.75, 0.625, 0.75, 0.625, 0.75, 0.625, 0.75, 0.75, 0.75, 0.6866, 0.75, 0.6866, 0.75, 0.75, 0.75, 0.25, 0.75, 0.3134, 0.75, 0.3134, 0.75, 0.25, 0.75, 0.625, 0.75, 0.6866, 0.75, 0.6866, 0.75, 0.625, 0.75, 0.625, 0.75, 0.625, 0.75, 0.625, 0.75, 0.625, 0.75, 0.375, 0.75, 0.4285, 0.75, 0.4285, 0.75, 0.375, 0.75, 0.4285, 0.75, 0.5524, 0.75, 0.5524, 0.75, 0.4285, 0.75, 0.625, 0.75, 0.625, 0.75, 0.625, 0.75, 0.625, 0.75, 0.5524, 0.75, 0.625, 0.75, 0.625, 0.75, 0.5524, 0.75, 0.6866, 0.75, 0.75, 0.75, 0.75, 0.75, 0.6866, 0.75, 0.375, 0.75, 0.375, 0.75, 0.375, 0.75, 0.375, 0.75, 0.3134, 0.75, 0.375, 0.75, 0.375, 0.75, 0.3134, 0.75, 0.625, 0.75, 0.625, 0.75, 0.625, 0.75, 0.625, 0.75, 0.625, 0.75, 0.625, 0.75, 0.625, 0.75, 0.625, 0.75, 0.625, 0.75, 0.625, 0.75, 0.625, 0.75, 0.625, 0.75, 0.625, 0.75, 0.625, 0.75, 0.625, 0.75, 0.625, 0.75, 0.625, 0.75, 0.625, 0.75, 0.625, 0.75, 0.625, 0.75, 0.625, 0.75, 0.625, 0.75, 0.625, 0.75, 0.625, 0.75, 0.625, 0.75, 0.625, 0.75, 0.625, 0.75, 0.625, 0.75, 0.625, 0.75, 0.625, 0.75, 0.625, 0.75, 0.625, 0.75, 0.625, 0.75, 0.625, 0.75, 0.625, 0.75, 0.625, 0.75, 0.625, 0.75, 0.625, 0.75, 0.625, 0.75, 0.625, 0.75, 0.625, 0.75, 0.625, 0.75, 0.625, 0.75, 0.625, 0.75, 0.625, 0.75, 0.625, 0.75, 0.625, 0.75, 0.625, 0.75, 0.625, 0.75, 0.625, 0.75, 0.625, 0.75, 0.625, 0.75, 0.625, 0.75, 0.625, 0.75, 0.625, 0.75, 0.625, 0.75, 0.625, 0.75, 0.625, 0.75, 0.625, 0.75, 0.625, 0.75, 0.625, 0.75, 0.625, 0.75, 0.625, 0.75, 0.625, 0.75, 0.625, 0.75, 0.625, 0.75, 0.625, 0.75, 0.625, 0.75, 0.625, 0.75, 0.625, 0.75, 0.625, 0.75, 0.625, 0.75, 0.625, 0.75, 0.625, 0.75, 0.625, 0.75, 0.625, 0.75, 0.625, 0.75, 0.625, 0.75, 0.625, 0.75, 0.625, 0.75, 0.625, 0.75, 0.625, 0.75, 0.625, 0.75, 0.625, 0.75, 0.625, 0.75, 0.625, 0.75, 0.625, 0.75, 0.625, 0.75, 0.625, 0.75, 0.625, 0.75, 0.625, 0.75, 0.625, 0.75, 0.625, 0.75, 0.625, 0.75, 0.625, 0.75, 0.625, 0.75, 0.0, 0.0, 0.0, 0.0, 0.0, 0.0, 0.0, 0.0, 0.0, 0.0, 0.0, 0.0, 0.0, 0.0, 0.0, 0.0, 0.0, 0.0, 0.0, 0.0, 0.0, 0.0, 0.0, 0.0, 0.0, 0.0, 0.0, 0.0, 0.0, 0.0, 0.0, 0.0, 0.0, 0.0, 0.0, 0.0, 0.0, 0.0, 0.0, 0.0, 0.0, 0.0, 0.0, 0.0, 0.0, 0.0, 0.0, 0.0, 0.0, 0.0, 0.0, 0.0, 0.0, 0.0, 0.0, 0.0, 0.0, 0.0, 0.0, 0.0, 0.0, 0.0, 0.0, 0.0, 0.0, 0.0, 0.0, 0.0, 0.0, 0.0, 0.0, 0.0, 0.0, 0.0, 0.0, 0.0, 0.0, 0.0, 0.0, 0.0, 0.0, 0.0, 0.0, 0.0, 0.0, 0.0, 0.0, 0.0, 0.0, 0.0, 0.0, 0.0, 0.0, 0.0, 0.0, 0.0, 0.0, 0.0, 0.0, 0.0, 0.0, 0.0, 0.0, 0.0, 0.0, 0.0, 0.0, 0.0, 0.0, 0.0, 0.0, 0.0, 0.0, 0.0, 0.0, 0.0, 0.0, 0.0, 0.0, 0.0, 0.0, 0.0, 0.0, 0.0, 0.0, 0.0, 0.0, 0.0, 0.0, 0.0, 0.0, 0.0, 0.0, 0.0, 0.0, 0.0, 0.0, 0.0, 0.0, 0.0, 0.0, 0.0, 0.0, 0.0, 0.0, 0.0, 0.0, 0.0, 0.0, 0.0, 0.0, 0.0, 0.0, 0.0, 0.0, 0.0, 0.0, 0.0, 0.0, 0.0, 0.0, 0.0, 0.0, 0.0, 0.0, 0.0, 0.0, 0.0, 0.0, 0.0, 0.0, 0.0, 0.0, 0.0, 0.0, 0.0, 0.0, 0.0, 0.0, 0.0, 0.0, 0.0, 0.0, 0.0, 0.0, 0.0, 0.0, 0.0, 0.0, 0.0, 0.0, 0.0, 0.0, 0.0, 0.0, 0.0, 0.0, 0.0, 0.0, 0.0, 0.0, 0.0, 0.0, 0.0, 0.0, 0.0, 0.0, 0.0, 0.0, 0.0, 0.0, 0.0, 0.0, 0.0, 0.0, 0.0, 0.0, 0.0, 0.0, 0.0, 0.0, 0.0, 0.0, 0.0, 0.0, 0.0, 0.0, 0.0, 0.0, 0.0, 0.0, 0.0, 0.0, 0.0, 0.0, 0.0, 0.0, 0.0, 0.0, 0.0, 0.0, 0.0, 0.0, 0.0, 0.0, 0.0, 0.0, 0.0, 0.0, 0.0, 0.0, 0.0, 0.0, 0.0, 0.0, 0.0, 0.0, 0.0, 0.0, 0.0, 0.0, 0.0, 0.0, 0.0, 0.0, 0.0, 0.0, 0.0, 0.0, 0.0, 0.0, 0.0, 0.0, 0.0, 0.0, 0.0, 0.0, 0.0, 0.0, 0.0, 0.0, 0.0, 0.0, 0.0, 0.0, 0.0, 0.0, 0.0, 0.0, 0.0, 0.0, 0.0, 0.0, 0.0, 0.0, 0.0, 0.0, 0.0, 0.0, 0.0, 0.0, 0.0, 0.0, 0.0, 0.0, 0.0, 0.0, 0.0, 0.0, 0.0, 0.0, 0.0, 0.0, 0.0, 0.0, 0.0, 0.0, 0.0, 0.0, 0.0, 0.0, 0.0, 0.0, 0.0, 0.0, 0.0, 0.0, 0.0, 0.0, 0.0, 0.0, 0.0, 0.0, 0.0, 0.0, 0.0, 0.0, 0.0, 0.0, 0.0, 0.0, 0.0, 0.0, 0.0, 0.0, 0.0, 0.0, 0.0, 0.0, 0.0, 0.0, 0.0, 0.0, 0.0, 0.0, 0.0, 0.0, 0.0, 0.0, 0.0, 0.0, 0.0, 0.0, 0.0, 0.0, 0.0, 0.0, 0.0, 0.0, 0.0, 0.0, 0.0, 0.0, 0.0, 0.0, 0.0, 0.0, 0.0, 0.0, 0.0, 0.0, 0.0, 0.0, 0.0, 0.0, 0.0, 0.0, 0.0, 0.0, 0.0, 0.0, 0.0, 0.0, 0.0, 0.0, 0.0, 0.0, 0.0, 0.0, 0.0, 0.0, 0.0, 0.0, 0.0, 0.0, 0.0, 0.0, 0.0, 0.0, 0.0, 0.0, 0.0, 0.0, 0.0, 0.0, 0.0, 0.0, 0.0, 0.0, 0.0, 0.0, 0.0, 0.0, 0.0, 0.0, 0.0, 0.0, 0.0, 0.0, 0.0, 0.0, 0.0, 0.0, 0.0, 0.0, 0.0, 0.0, 0.0, 0.0, 0.0, 0.0, 0.0, 0.0, 0.0, 0.0, 0.0, 0.0, 0.0, 0.0, 0.0, 0.0, 0.0, 0.0, 0.0, 0.0, 0.0, 0.0, 0.0, 0.0, 0.0, 0.0, 0.0, 0.0, 0.0, 0.0, 0.0, 0.0, 0.0, 0.0, 0.0, 0.0, 0.0, 0.0, 0.0, 0.0, 0.0, 0.0, 0.0, 0.0, 0.0, 0.0, 0.0, 0.0, 0.0, 0.0, 0.0, 0.0, 0.0, 0.0, 0.0, 0.0, 0.0, 0.0, 0.0, 0.0, 0.0, 0.0, 0.0, 0.0, 0.0, 0.0, 0.0, 0.0, 0.0, 0.0, 0.0, 0.0, 0.0, 0.0, 0.0, 0.0, 0.0, 0.0, 0.0, 0.0, 0.0, 0.0, 0.0, 0.0, 0.0, 0.0, 0.0, 0.0, 0.0, 0.0, 0.0, 0.0, 0.0, 0.0, 0.0, 0.0, 0.0, 0.0, 0.0, 0.0, 0.0, 0.0, 0.0, 0.0, 0.0, 0.0, 0.0, 0.0, 0.0, 0.0, 0.0, 0.0, 0.0, 0.0, 0.0, 0.0, 0.0, 0.0, 0.0, 0.0, 0.0, 0.0, 0.0, 0.0, 0.0, 0.0, 0.0, 0.0, 0.0, 0.0, 0.0, 0.0, 0.0, 0.0, 0.0, 0.0, 0.0, 0.0, 0.0, 0.0, 0.0, 0.0, 0.0, 0.0, 0.0, 0.0, 0.0, 0.0, 0.0, 0.0, 0.0, 0.0, 0.0, 0.0, 0.0, 0.0, 0.0, 0.0, 0.0, 0.0, 0.0, 0.0, 0.0, 0.0, 0.0, 0.0, 0.0, 0.0, 0.0, 0.0, 0.0, 0.0, 0.0, 0.0, 0.0, 0.0, 0.0, 0.0, 0.0, 0.0, 0.0, 0.0, 0.0, 0.0, 0.0, 0.0, 0.0, 0.0, 0.0, 0.0, 0.0, 0.0, 0.0, 0.0, 0.0, 0.0, 0.0, 0.0, 0.0, 0.0, 0.0, 0.0, 0.0, 0.0, 0.0, 0.0, 0.0, 0.0, 0.0, 0.0, 0.0, 0.0, 0.0, 0.0, 0.0, 0.0, 0.0, 0.0, 0.0, 0.0, 0.0, 0.0, 0.0, 0.0, 0.0, 0.0, 0.0, 0.0, 0.0, 0.0, 0.0, 0.0, 0.0, 0.0, 0.0, 0.0, 0.0, 0.0, 0.0, 0.0, 0.0, 0.0, 0.0, 0.0, 0.0, 0.0, 0.0, 0.0, 0.0, 0.0, 0.0, 0.0, 0.0, 0.0, 0.0, 0.0, 0.0, 0.0, 0.0, 0.0, 0.0, 0.0, 0.0, 0.0, 0.0, 0.0, 0.0, 0.0, 0.0, 0.0, 0.0, 0.0, 0.0, 0.0, 0.0, 0.0, 0.0, 0.0, 0.0, 0.0, 0.0, 0.0, 0.0, 0.0, 0.0, 0.0, 0.0, 0.0, 0.0, 0.0, 0.0, 0.0, 0.0, 0.0, 0.0, 0.0, 0.0, 0.0, 0.0, 0.0, 0.0, 0.0, 0.0, 0.0, 0.0, 0.0, 0.0, 0.0, 0.0, 0.0, 0.0, 0.0, 0.0, 0.0, 0.0, 0.0, 0.0, 0.0, 0.0, 0.0, 0.0, 0.0, 0.0, 0.0, 0.0, 0.0, 0.0, 0.0, 0.0, 0.0, 0.0, 0.0, 0.0, 0.0, 0.0, 0.0, 0.0, 0.0, 0.0, 0.0, 0.0, 0.0, 0.0, 0.0, 0.0, 0.0, 0.0, 0.0, 0.0, 0.0, 0.0, 0.0, 0.0, 0.0, 0.0, 0.0, 0.0, 0.0, 0.0, 0.0, 0.0, 0.0, 0.0, 0.0, 0.0, 0.0, 0.0, 0.0, 0.0, 0.0, 0.0, 0.0, 0.0, 0.0, 0.0, 0.0, 0.0, 0.0, 0.0, 0.0, 0.0, 0.0, 0.0, 0.0, 0.0, 0.0, 0.0, 0.0, 0.0, 0.0, 0.0, 0.0, 0.0, 0.0, 0.0, 0.0, 0.0, 0.0, 0.0, 0.0, 0.0, 0.0, 0.0, 0.0, 0.0, 0.0, 0.0, 0.0, 0.0, 0.0, 0.0, 0.0, 0.0, 0.0, 0.0, 0.0, 0.0, 0.0, 0.0, 0.0, 0.0, 0.0, 0.0, 0.0, 0.0, 0.0, 0.0, 0.0, 0.0, 0.0, 0.0, 0.0, 0.0, 0.0, 0.0, 0.0, 0.0, 0.0, 0.0, 0.0, 0.0, 0.0, 0.0, 0.0, 0.0, 0.0, 0.0, 0.0, 0.0, 0.0, 0.0, 0.0, 0.0, 0.0, 0.0, 0.0, 0.0, 0.0, 0.0, 0.0, 0.0, 0.0, 0.0, 0.0, 0.0, 0.0, 0.0, 0.0, 0.0, 0.0, 0.0, 0.0, 0.0, 0.0, 0.0, 0.0, 0.0, 0.0, 0.0, 0.0, 0.0, 0.0, 0.0, 0.0, 0.0, 0.0, 0.0, 0.0, 0.0, 0.0, 0.0, 0.0, 0.0, 0.0, 0.0, 0.0, 0.0, 0.0, 0.0, 0.0, 0.0, 0.0, 0.0, 0.0, 0.0, 0.0, 0.0, 0.0, 0.0, 0.0, 0.0, 0.0, 0.0, 0.0, 0.0, 0.0, 0.0, 0.0, 0.0, 0.0, 0.0, 0.0, 0.0, 0.0, 0.0, 0.0, 0.0, 0.0, 0.0, 0.0, 0.0, 0.0, 0.0, 0.0, 0.0, 0.0, 0.0, 0.0, 0.0, 0.0, 0.0, 0.0, 0.0, 0.0, 0.0, 0.0, 0.0, 0.0, 0.0, 0.0, 0.0, 0.0, 0.0, 0.0, 0.0, 0.0, 0.0, 0.0, 0.0, 0.0, 0.0, 0.0, 0.0, 0.0, 0.0, 0.0, 0.0, 0.0, 0.0, 0.0, 0.0, 0.0, 0.0, 0.0, 0.0, 0.0, 0.0, 0.0, 0.0, 0.0, 0.0, 0.0, 0.0, 0.0, 0.0, 0.0, 0.0, 0.0, 0.0, 0.0, 0.0, 0.0, 0.0, 0.0, 0.0, 0.0, 0.0, 0.0, 0.0, 0.0, 0.0, 0.0, 0.0, 0.0, 0.0, 0.0, 0.0, 0.0, 0.0, 0.0, 0.0, 0.0, 0.0, 0.0, 0.0, 0.0, 0.0, 0.0, 0.0, 0.0, 0.0, 0.0, 0.0, 0.0, 0.0, 0.0, 0.0, 0.0, 0.0, 0.0, 0.0, 0.0, 0.0, 0.0, 0.0, 0.0, 0.0, 0.0, 0.0, 0.0, 0.0, 0.0, 0.0, 0.0, 0.0, 0.0, 0.0, 0.0, 0.0, 0.0, 0.0, 0.0, 0.0, 0.0, 0.0, 0.0, 0.0, 0.0, 0.0, 0.0, 0.0, 0.0, 0.0, 0.0, 0.0, 0.0, 0.0, 0.0, 0.0, 0.0, 0.0, 0.0, 0.0, 0.0, 0.0, 0.0, 0.0, 0.0, 0.0, 0.0, 0.0, 0.0, 0.0, 0.0, 0.0, 0.0, 0.0, 0.0, 0.0, 0.0, 0.0, 0.0, 0.0, 0.0, 0.0, 0.0, 0.0, 0.0, 0.0, 0.0, 0.0, 0.0, 0.0, 0.0, 0.0, 0.0, 0.0, 0.0, 0.0, 0.0, 0.0, 0.0, 0.0, 0.0, 0.0, 0.0, 0.0, 0.0, 0.0, 0.0, 0.0, 0.0, 0.0, 0.0, 0.0, 0.0, 0.0, 0.0, 0.0, 0.0, 0.0, 0.0, 0.0, 0.0, 0.0, 0.0, 0.0, 0.0, 0.0, 0.0, 0.0, 0.0, 0.0, 0.0, 0.0, 0.0, 0.0, 0.0, 0.0, 0.0, 0.0, 0.0, 0.0, 0.0, 0.0, 0.0, 0.0, 0.0, 0.0, 0.0, 0.0, 0.0, 0.0, 0.0, 0.0, 0.0, 0.0, 0.0, 0.0, 0.0, 0.0, 0.0, 0.0, 0.0, 0.0, 0.0, 0.0, 0.0, 0.0, 0.0, 0.0, 0.0, 0.0, 0.0, 0.0, 0.0, 0.0, 0.0, 0.0, 0.0, 0.0, 0.0, 0.0, 0.0, 0.0, 0.0, 0.0, 0.0, 0.0, 0.0, 0.0, 0.0, 0.0, 0.0, 0.0, 0.0, 0.0, 0.0, 0.0, 0.0, 0.0, 0.0, 0.0, 0.0, 0.0, 0.0, 0.0, 0.0, 0.0, 0.0, 0.0, 0.0, 0.0, 0.0, 0.0, 0.0, 0.0, 0.0, 0.0, 0.0, 0.0, 0.0, 0.0, 0.0, 0.0, 0.0, 0.0, 0.0, 0.0, 0.0, 0.0, 0.0, 0.0, 0.0, 0.0, 0.0, 0.0, 0.0, 0.0, 0.0, 0.0, 0.0, 0.0, 0.0, 0.0, 0.0, 0.0, 0.0, 0.0, 0.0, 0.0, 0.0, 0.0, 0.0, 0.0, 0.0, 0.0, 0.0, 0.0, 0.0, 0.0, 0.0, 0.0, 0.0, 0.0, 0.0, 0.0, 0.0, 0.0, 0.0, 0.0, 0.0, 0.0, 0.0, 0.0, 0.0, 0.0, 0.0, 0.0, 0.0, 0.0, 0.0, 0.0, 0.0, 0.0, 0.0, 0.0, 0.0, 0.0, 0.0, 0.0, 0.0, 0.0, 0.0, 0.0, 0.0, 0.0, 0.0, 0.0, 0.0, 0.0, 0.0, 0.0, 0.0, 0.0, 0.0, 0.0, 0.0, 0.0, 0.0, 0.0, 0.0, 0.0, 0.0, 0.0, 0.0, 0.0, 0.0, 0.0, 0.0, 0.0, 0.0, 0.0, 0.0, 0.0, 0.0, 0.0, 0.0, 0.0, 0.0, 0.0, 0.0, 0.0, 0.0, 0.0, 0.0, 0.0, 0.0, 0.0, 0.0, 0.0, 0.0, 0.0, 0.0, 0.0, 0.0, 0.0, 0.0, 0.0, 0.0, 0.0, 0.0, 0.0, 0.0, 0.0, 0.0, 0.0, 0.0, 0.0, 0.0, 0.0, 0.0, 0.0, 0.0, 0.0, 0.0, 0.0, 0.0, 0.0, 0.0, 0.0, 0.0, 0.0, 0.0, 0.0, 0.0, 0.0, 0.0, 0.0, 0.0, 0.0, 0.0, 0.0, 0.0, 0.0, 0.0, 0.0, 0.0, 0.0, 0.0, 0.0, 0.0, 0.0, 0.0, 0.0, 0.0, 0.0, 0.0, 0.0, 0.0, 0.0, 0.0, 0.0, 0.0, 0.0, 0.0, 0.0, 0.0, 0.0, 0.0, 0.0, 0.0, 0.0, 0.0, 0.0, 0.0, 0.0, 0.0, 0.0, 0.0, 0.0, 0.0, 0.0, 0.0, 0.0, 0.0, 0.0, 0.0, 0.0, 0.0, 0.0, 0.0, 0.0, 0.0, 0.0, 0.0, 0.0, 0.0, 0.0, 0.0, 0.0, 0.0, 0.0, 0.0, 0.0, 0.0, 0.0, 0.0, 0.0, 0.0, 0.0, 0.0, 0.0, 0.0, 0.0, 0.0, 0.0, 0.0, 0.0, 0.0, 0.0, 0.0, 0.0, 0.0, 0.0, 0.0, 0.0, 0.0, 0.0, 0.0, 0.0, 0.0, 0.0, 0.0, 0.0, 0.0, 0.0, 0.0, 0.0, 0.0, 0.0, 0.0, 0.0, 0.0, 0.0, 0.0, 0.0, 0.0, 0.0, 0.0, 0.0, 0.0, 0.0, 0.0, 0.0, 0.0, 0.0, 0.0, 0.0, 0.0, 0.0, 0.0, 0.0, 0.0, 0.0, 0.0, 0.0, 0.0, 0.0, 0.0, 0.0, 0.0, 0.0, 0.0, 0.0, 0.0, 0.0, 0.0, 0.0, 0.0, 0.0, 0.0, 0.0, 0.0, 0.0, 0.0, 0.0, 0.0, 0.0, 0.0, 0.0, 0.0, 0.0, 0.0, 0.0, 0.0, 0.0, 0.0, 0.0, 0.0, 0.0, 0.0, 0.0, 0.0, 0.0, 0.0, 0.0, 0.0, 0.0, 0.0, 0.0, 0.0, 0.0, 0.0, 0.0, 0.0, 0.0, 0.0, 0.0, 0.0, 0.0, 0.0, 0.0, 0.0, 0.0, 0.0, 0.0, 0.0, 0.0, 0.0, 0.0, 0.0, 0.0, 0.0, 0.0, 0.0, 0.0, 0.0, 0.0, 0.0, 0.0, 0.0, 0.0, 0.0, 0.0, 0.0, 0.0, 0.0, 0.0, 0.0, 0.0, 0.0, 0.0, 0.0, 0.0, 0.0, 0.0, 0.0, 0.0, 0.0, 0.0, 0.0, 0.0, 0.0, 0.0, 0.0, 0.0, 0.0, 0.0, 0.0, 0.0, 0.0, 0.0, 0.0, 0.0, 0.0, 0.0, 0.0, 0.0, 0.0, 0.0, 0.0, 0.0, 0.0, 0.0, 0.0, 0.0, 0.0, 0.0, 0.0, 0.0, 0.0, 0.0, 0.0, 0.0, 0.0, 0.0, 0.0, 0.0, 0.0, 0.0, 0.0, 0.0, 0.0, 0.0, 0.0, 0.0, 0.0, 0.0, 0.0, 0.0, 0.0, 0.0, 0.0, 0.0, 0.0, 0.0, 0.0, 0.0, 0.0, 0.0, 0.0, 0.0, 0.0, 0.0, 0.0, 0.0, 0.0, 0.0, 0.0, 0.0, 0.0, 0.0, 0.0, 0.0, 0.0, 0.0, 0.0, 0.0, 0.0, 0.0, 0.0, 0.0, 0.0, 0.0, 0.0, 0.0, 0.0, 0.0, 0.0, 0.0, 0.0, 0.0, 0.0, 0.0, 0.0, 0.0, 0.0, 0.0, 0.0, 0.0, 0.0, 0.0, 0.0, 0.0, 0.0, 0.0, 0.0, 0.0, 0.0, 0.0, 0.0, 0.0, 0.0, 0.0, 0.0, 0.0, 0.0, 0.0, 0.0, 0.0, 0.0, 0.0, 0.0, 0.0, 0.0, 0.0, 0.0, 0.0, 0.0, 0.0, 0.0, 0.0, 0.0, 0.0, 0.0, 0.0, 0.0, 0.0, 0.0, 0.0, 0.0, 0.0, 0.0, 0.0, 0.0, 0.0, 0.0, 0.0, 0.0, 0.0, 0.0, 0.0, 0.0, 0.0, 0.0, 0.0, 0.0, 0.0, 0.0, 0.0, 0.0, 0.0, 0.0, 0.0, 0.0, 0.0, 0.0, 0.0, 0.0, 0.0, 0.0, 0.0, 0.0, 0.0, 0.0, 0.0, 0.0, 0.0, 0.0, 0.0, 0.0, 0.0, 0.0, 0.0, 0.0, 0.0, 0.0, 0.0, 0.0, 0.0, 0.0, 0.0, 0.0, 0.0, 0.0, 0.0, 0.0, 0.0, 0.0, 0.0, 0.0, 0.0, 0.0, 0.0, 0.0, 0.0, 0.0, 0.0, 0.0, 0.0, 0.0, 0.0, 0.0, 0.0, 0.0, 0.0, 0.0, 0.0, 0.0, 0.0, 0.0, 0.0, 0.0, 0.0, 0.0, 0.0, 0.0, 0.0, 0.0, 0.0, 0.0, 0.0, 0.0, 0.0, 0.0, 0.0, 0.0, 0.0, 0.0, 0.0, 0.0, 0.0, 0.0, 0.0, 0.0, 0.0, 0.0, 0.0, 0.0, 0.0, 0.0, 0.0, 0.0, 0.0, 0.0, 0.0, 0.0, 0.0, 0.0, 0.0, 0.0, 0.0, 0.0, 0.0, 0.0, 0.0, 0.0, 0.0, 0.0, 0.0, 0.0, 0.0, 0.0, 0.0, 0.0, 0.0, 0.0, 0.0, 0.0, 0.0, 0.0, 0.0, 0.0, 0.0, 0.0, 0.0, 0.0, 0.0, 0.0, 0.0, 0.0, 0.0, 0.0, 0.0, 0.0, 0.0, 0.0, 0.0, 0.0, 0.0, 0.0, 0.0, 0.0, 0.0, 0.0, 0.0, 0.0, 0.0, 0.0, 0.0, 0.0, 0.0, 0.0, 0.0, 0.0, 0.0, 0.0, 0.0, 0.0, 0.0, 0.0, 0.0, 0.0, 0.0, 0.0, 0.0, 0.0, 0.0, 0.0, 0.0, 0.0, 0.0, 0.0, 0.0, 0.0, 0.0, 0.0, 0.0, 0.0, 0.0, 0.0, 0.0, 0.0, 0.0, 0.0, 0.0, 0.0, 0.0, 0.0, 0.0, 0.0, 0.0, 0.0, 0.0, 0.0, 0.0, 0.0, 0.0, 0.0, 0.0, 0.0, 0.0, 0.0, 0.0, 0.0, 0.0, 0.0, 0.0, 0.0, 0.0, 0.0, 0.0, 0.0, 0.0, 0.0, 0.0, 0.0, 0.0, 0.0, 0.0, 0.0, 0.0, 0.0, 0.0, 0.0, 0.0, 0.0, 0.0, 0.0, 0.0, 0.0, 0.0, 0.0, 0.0, 0.0, 0.0, 0.0, 0.0, 0.0, 0.0, 0.0, 0.0, 0.0, 0.0, 0.0, 0.0, 0.0, 0.0, 0.0, 0.0, 0.0, 0.0, 0.0, 0.0, 0.0, 0.0, 0.0, 0.0, 0.0, 0.0, 0.0, 0.0, 0.0, 0.0, 0.0, 0.0, 0.0, 0.0, 0.0, 0.0, 0.0, 0.0, 0.0, 0.0, 0.0, 0.0, 0.0, 0.0, 0.0, 0.0, 0.0, 0.0, 0.0, 0.0, 0.0, 0.0, 0.0, 0.0, 0.0, 0.0, 0.0, 0.0, 0.0, 0.0, 0.0, 0.0, 0.0, 0.0, 0.0, 0.0, 0.0, 0.0, 0.0, 0.0, 0.0, 0.0, 0.0, 0.0, 0.0, 0.0, 0.0, 0.0, 0.0, 0.0, 0.0, 0.0, 0.0, 0.0, 0.0, 0.0, 0.0, 0.0, 0.0, 0.0, 0.0, 0.0, 0.0, 0.0, 0.0, 0.0, 0.0, 0.0, 0.0, 0.0, 0.0, 0.0, 0.0, 0.0, 0.0, 0.0, 0.0, 0.0, 0.0, 0.0, 0.0, 0.0, 0.0, 0.0, 0.0, 0.0, 0.0, 0.0, 0.0, 0.0, 0.0, 0.0, 0.0, 0.0, 0.0, 0.0, 0.0, 0.0, 0.0, 0.0, 0.0, 0.0, 0.0, 0.0, 0.0, 0.0, 0.0, 0.0, 0.0, 0.0, 0.0, 0.0, 0.0, 0.0, 0.0, 0.0, 0.0, 0.0, 0.0, 0.0, 0.0, 0.0, 0.0, 0.0, 0.0, 0.0, 0.0, 0.0, 0.0, 0.0, 0.0, 0.0, 0.0, 0.0, 0.0, 0.0, 0.0, 0.0, 0.0, 0.0, 0.0, 0.0, 0.0, 0.0, 0.0, 0.0, 0.0, 0.0, 0.0, 0.0, 0.0, 0.0, 0.0, 0.0, 0.0, 0.0, 0.0, 0.0, 0.0, 0.0, 0.0, 0.0, 0.0, 0.0, 0.0, 0.0, 0.0, 0.0, 0.0, 0.0, 0.0, 0.0, 0.0, 0.0, 0.0, 0.0, 0.0, 0.0, 0.0, 0.0, 0.0, 0.0, 0.0, 0.0, 0.0, 0.0, 0.0, 0.0, 0.0, 0.0, 0.0, 0.0, 0.0, 0.0, 0.0, 0.0, 0.0, 0.0, 0.0, 0.0, 0.0, 0.0, 0.0, 0.0, 0.0, 0.0, 0.0, 0.0, 0.0, 0.0, 0.0, 0.0, 0.0, 0.0, 0.0, 0.0, 0.0, 0.0, 0.0, 0.0, 0.0, 0.0, 0.0, 0.0, 0.0, 0.0, 0.0, 0.0, 0.0, 0.0, 0.0, 0.0, 0.0, 0.0, 0.0, 0.0, 0.0, 0.0, 0.0, 0.0, 0.0, 0.0, 0.0, 0.0, 0.0, 0.0, 0.0, 0.0, 0.0, 0.0, 0.0, 0.0, 0.0, 0.0, 0.0, 0.0, 0.0, 0.0, 0.0, 0.0, 0.0, 0.0, 0.0, 0.0, 0.0, 0.0, 0.0, 0.0, 0.0, 0.0, 0.0, 0.0, 0.0, 0.0, 0.0, 0.0, 0.0, 0.0, 0.0, 0.0, 0.0, 0.0, 0.0, 0.0, 0.0, 0.0, 0.0, 0.0, 0.0, 0.0, 0.0, 0.0, 0.0, 0.0, 0.0, 0.0, 0.0, 0.0, 0.0, 0.0, 0.0, 0.0, 0.0, 0.0, 0.0, 0.0, 0.0, 0.0, 0.0, 0.0, 0.0, 0.0, 0.0, 0.0, 0.0, 0.0, 0.0, 0.0, 0.0, 0.0, 0.0, 0.0, 0.0, 0.0, 0.0, 0.0, 0.0, 0.0, 0.0, 0.0, 0.0, 0.0, 0.0, 0.0, 0.0, 0.0, 0.0, 0.0, 0.0, 0.0, 0.0, 0.0, 0.0, 0.0, 0.0, 0.0, 0.0, 0.0, 0.0, 0.0, 0.0, 0.0, 0.0, 0.0, 0.0, 0.0, 0.0, 0.0, 0.0, 0.0, 0.0, 0.0, 0.0, 0.0, 0.0, 0.0, 0.0, 0.0, 0.0, 0.0, 0.0, 0.0, 0.0, 0.0, 0.0, 0.0, 0.0, 0.0, 0.0, 0.0, 0.0, 0.0, 0.0, 0.0, 0.0, 0.0, 0.0, 0.0, 0.0, 0.0, 0.0, 0.0, 0.0, 0.0, 0.0, 0.0, 0.0, 0.0, 0.0, 0.0, 0.0, 0.0, 0.0, 0.0, 0.0, 0.0, 0.0, 0.0, 0.0, 0.0, 0.0, 0.0, 0.0, 0.0, 0.0, 0.0, 0.0, 0.0, 0.0, 0.0, 0.0, 0.0, 0.0, 0.0, 0.0, 0.0, 0.0, 0.0, 0.0, 0.0, 0.0, 0.0, 0.0, 0.0, 0.0, 0.0, 0.0, 0.0, 0.0, 0.0, 0.0, 0.0, 0.0, 0.0, 0.0, 0.0, 0.0, 0.0, 0.0, 0.0, 0.0, 0.0, 0.0, 0.0, 0.0, 0.0, 0.0, 0.0, 0.0, 0.0, 0.0, 0.0, 0.0, 0.0, 0.0, 0.0, 0.0, 0.0, 0.0, 0.0, 0.0, 0.0, 0.0, 0.0, 0.0, 0.0, 0.0, 0.0, 0.0, 0.0, 0.0, 0.0, 0.0, 0.0, 0.0, 0.0, 0.0, 0.0, 0.0, 0.0, 0.0, 0.0, 0.0, 0.0, 0.0, 0.0, 0.0, 0.0, 0.0, 0.0, 0.0, 0.0, 0.0, 0.0, 0.0, 0.0, 0.0, 0.0, 0.0, 0.0, 0.0, 0.0, 0.0, 0.0, 0.0, 0.0, 0.0, 0.0, 0.0, 0.0, 0.0, 0.0, 0.0, 0.0, 0.0, 0.0, 0.0, 0.0, 0.0, 0.0, 0.0, 0.0, 0.0, 0.0, 0.0, 0.0, 0.0, 0.0, 0.0, 0.0, 0.0, 0.0, 0.0, 0.0, 0.0, 0.0, 0.0, 0.0, 0.0, 0.0, 0.0, 0.0, 0.0, 0.0, 0.0, 0.0, 0.0, 0.0, 0.0, 0.0, 0.0, 0.0, 0.0, 0.0, 0.0, 0.0, 0.0, 0.0, 0.0, 0.0, 0.0, 0.0, 0.0, 0.0, 0.0, 0.0, 0.0, 0.0, 0.0, 0.0, 0.0, 0.0, 0.0, 0.0, 0.0, 0.0, 0.0, 0.0, 0.0, 0.0, 0.0, 0.0, 0.0, 0.0, 0.0, 0.0, 0.0, 0.0, 0.0, 0.0, 0.0, 0.0, 0.0, 0.0, 0.0, 0.0, 0.0, 0.0, 0.0, 0.0, 0.0, 0.0, 0.0, 0.0, 0.0, 0.0, 0.0, 0.0, 0.0, 0.0, 0.0, 0.0, 0.0, 0.0, 0.0, 0.0, 0.0, 0.0, 0.0, 0.0, 0.0, 0.0, 0.0, 0.0, 0.0, 0.0, 0.0, 0.0, 0.0, 0.0, 0.0, 0.0, 0.0, 0.0, 0.0, 0.0, 0.0, 0.0, 0.0, 0.0, 0.0, 0.0, 0.0, 0.0, 0.0, 0.0, 0.0, 0.0, 0.0, 0.0, 0.0, 0.0, 0.0, 0.0, 0.0, 0.0, 0.0, 0.0, 0.0, 0.0, 0.0, 0.0, 0.0, 0.0, 0.0, 0.0, 0.0, 0.0, 0.0, 0.0, 0.0, 0.0, 0.0, 0.0, 0.0, 0.0, 0.0, 0.0, 0.0, 0.0, 0.0, 0.0, 0.0, 0.0, 0.0, 0.0, 0.0, 0.0, 0.0, 0.0, 0.0, 0.0, 0.0, 0.0, 0.0, 0.0, 0.0, 0.0, 0.0, 0.0, 0.0, 0.0, 0.0, 0.0, 0.0, 0.0, 0.0, 0.0, 0.0, 0.0, 0.0, 0.0, 0.0, 0.0, 0.0, 0.0, 0.0, 0.0, 0.0, 0.0, 0.0, 0.0, 0.0, 0.0, 0.0, 0.0, 0.0, 0.0, 0.0, 0.0, 0.0, 0.0, 0.0, 0.0, 0.0, 0.0, 0.0, 0.0, 0.0, 0.0, 0.0, 0.0, 0.0, 0.0, 0.0, 0.0, 0.0, 0.0, 0.0, 0.0, 0.0, 0.0, 0.0, 0.0, 0.0, 0.0, 0.0, 0.0, 0.0, 0.0, 0.0, 0.0, 0.0, 0.0, 0.0, 0.0, 0.0, 0.0, 0.0, 0.0, 0.0, 0.0, 0.0, 0.0, 0.0, 0.0, 0.0, 0.0, 0.0, 0.0, 0.0, 0.0, 0.0, 0.0, 0.0, 0.0, 0.0, 0.0, 0.0, 0.0, 0.0, 0.0, 0.0, 0.0, 0.0, 0.0, 0.0, 0.0, 0.0, 0.0, 0.0, 0.0, 0.0, 0.0, 0.0, 0.0, 0.0, 0.0, 0.0, 0.0, 0.0, 0.0, 0.0, 0.0, 0.0, 0.0, 0.0, 0.0, 0.0, 0.0, 0.0, 0.0, 0.0, 0.0, 0.0, 0.0, 0.0, 0.0, 0.0, 0.0, 0.0, 0.0, 0.0, 0.0, 0.0, 0.0, 0.0, 0.0, 0.0, 0.0, 0.0, 0.0, 0.0, 0.0, 0.0, 0.0, 0.0, 0.0, 0.0, 0.0, 0.0, 0.0, 0.0, 0.0, 0.0, 0.0, 0.0, 0.0, 0.0, 0.0, 0.0, 0.0, 0.0, 0.0, 0.0, 0.0, 0.0, 0.0, 0.0, 0.0, 0.0, 0.0, 0.0, 0.0, 0.0, 0.0, 0.0, 0.0, 0.0, 0.0, 0.0, 0.0, 0.0, 0.0, 0.0, 0.0, 0.0, 0.0, 0.0, 0.0, 0.0, 0.0, 0.0, 0.0, 0.0, 0.0, 0.0, 0.0, 0.0, 0.0, 0.0, 0.0, 0.0, 0.0, 0.0, 0.0, 0.0, 0.0, 0.0, 0.0, 0.0, 0.0, 0.0, 0.0, 0.0, 0.0, 0.0, 0.0, 0.0, 0.0, 0.0, 0.0, 0.0, 0.0, 0.0, 0.0, 0.0, 0.0, 0.0, 0.0, 0.0, 0.0, 0.0, 0.0, 0.0, 0.0, 0.0, 0.0, 0.0, 0.0, 0.0, 0.0, 0.0, 0.0, 0.0, 0.0, 0.0, 0.0, 0.0, 0.0, 0.0, 0.0, 0.0, 0.0, 0.0, 0.0, 0.0, 0.0, 0.0, 0.0, 0.0, 0.0, 0.0, 0.0, 0.0, 0.0, 0.0, 0.0, 0.0, 0.0, 0.0, 0.0, 0.0, 0.0, 0.0, 0.0, 0.0, 0.0, 0.0, 0.0, 0.0, 0.0, 0.0, 0.0, 0.0, 0.0, 0.0, 0.0, 0.0, 0.0, 0.0, 0.0, 0.0, 0.0, 0.0, 0.0, 0.0, 0.0, 0.0, 0.0, 0.0, 0.0, 0.0, 0.0, 0.0, 0.0, 0.0, 0.0, 0.0, 0.0, 0.0, 0.0, 0.0, 0.0, 0.0, 0.0, 0.0, 0.0, 0.0, 0.0, 0.0, 0.0, 0.0, 0.0, 0.0, 0.0, 0.0, 0.0, 0.0, 0.0, 0.0, 0.0, 0.0, 0.0, 0.0, 0.0, 0.0, 0.0, 0.0, 0.0, 0.0, 0.0, 0.0, 0.0, 0.0, 0.0, 0.0, 0.0, 0.0, 0.0, 0.0, 0.0, 0.0, 0.0, 0.0, 0.0, 0.0, 0.0, 0.0, 0.0, 0.0, 0.0, 0.0, 0.0, 0.0, 0.0, 0.0, 0.0, 0.0, 0.0, 0.0, 0.0, 0.0, 0.0, 0.0, 0.0, 0.0, 0.0, 0.0, 0.0, 0.0, 0.0, 0.0, 0.0, 0.0, 0.0, 0.0, 0.0, 0.0, 0.0, 0.0, 0.0, 0.0, 0.0, 0.0, 0.0, 0.0, 0.0, 0.0, 0.0, 0.0, 0.0, 0.0, 0.0, 0.0, 0.0, 0.0, 0.0, 0.0, 0.0, 0.0, 0.0, 0.0, 0.0, 0.0, 0.0, 0.0, 0.0, 0.0, 0.0, 0.0, 0.0, 0.0, 0.0, 0.0, 0.0, 0.0, 0.0, 0.0, 0.0, 0.0, 0.0, 0.0, 0.0, 0.0, 0.0, 0.0, 0.0, 0.0, 0.0, 0.0, 0.0, 0.0, 0.0, 0.0, 0.0, 0.0, 0.0, 0.0, 0.0, 0.0, 0.0, 0.0, 0.0, 0.0, 0.0, 0.0, 0.0, 0.0, 0.0, 0.0, 0.0, 0.0, 0.0, 0.0, 0.0, 0.0, 0.0, 0.0, 0.0, 0.0, 0.0, 0.0, 0.0, 0.0, 0.0, 0.0, 0.0, 0.0, 0.0, 0.0, 0.0, 0.0, 0.0, 0.0, 0.0, 0.0, 0.0, 0.0, 0.0, 0.0, 0.0, 0.0, 0.0, 0.0, 0.0, 0.0, 0.0, 0.0, 0.0, 0.0, 0.0, 0.0, 0.0, 0.0, 0.0, 0.0, 0.0, 0.0, 0.0, 0.0, 0.0, 0.0, 0.0, 0.0, 0.0, 0.0, 0.0, 0.0, 0.0, 0.0, 0.0, 0.0, 0.0, 0.0, 0.0, 0.0, 0.0, 0.0, 0.0, 0.0, 0.0, 0.0, 0.0, 0.0, 0.0, 0.0, 0.0, 0.0, 0.0, 0.0, 0.0, 0.0, 0.0, 0.0, 0.0, 0.0, 0.0, 0.0, 0.0, 0.0, 0.0, 0.0, 0.0, 0.0, 0.0, 0.0, 0.0, 0.0, 0.0, 0.0, 0.0, 0.0, 0.0, 0.0, 0.0, 0.0, 0.0, 0.0, 0.0, 0.0, 0.0, 0.0, 0.0, 0.0, 0.0, 0.0, 0.0, 0.0, 0.0, 0.0, 0.0, 0.0, 0.0, 0.0, 0.0, 0.0, 0.0, 0.0, 0.0, 0.0, 0.0, 0.0, 0.0, 0.0, 0.0, 0.0, 0.0, 0.0, 0.0, 0.0, 0.0, 0.0, 0.0, 0.0, 0.0, 0.0, 0.0, 0.0, 0.0, 0.0, 0.0, 0.0, 0.0, 0.0, 0.0, 0.0, 0.0, 0.0, 0.0, 0.0, 0.0, 0.0, 0.0, 0.0, 0.0, 0.0, 0.0, 0.0, 0.0, 0.0, 0.0, 0.0, 0.0, 0.0, 0.0, 0.0, 0.0, 0.0, 0.0, 0.0, 0.0, 0.0, 0.0, 0.0, 0.0, 0.0, 0.0, 0.0, 0.0, 0.0, 0.0, 0.0, 0.0, 0.0, 0.0, 0.0, 0.0, 0.0, 0.0, 0.0, 0.0, 0.0, 0.0, 0.0, 0.0, 0.0, 0.0, 0.0, 0.0, 0.0, 0.0, 0.0, 0.0, 0.0, 0.0, 0.0, 0.0, 0.0, 0.0, 0.0, 0.0, 0.0, 0.0, 0.0, 0.0, 0.0, 0.0, 0.0, 0.0, 0.0, 0.0, 0.0, 0.0, 0.0, 0.0, 0.0, 0.0, 0.0, 0.0, 0.0, 0.0, 0.0, 0.0, 0.0, 0.0, 0.0, 0.0, 0.0, 0.0, 0.0, 0.0, 0.0, 0.0, 0.0, 0.0, 0.0, 0.0, 0.0, 0.0, 0.0, 0.0, 0.0, 0.0, 0.0, 0.0, 0.0, 0.0, 0.0, 0.0, 0.0, 0.0, 0.0, 0.0, 0.0, 0.0, 0.0, 0.0, 0.0, 0.0, 0.0, 0.0, 0.0, 0.0, 0.0, 0.0, 0.0, 0.0, 0.0, 0.0, 0.0, 0.0, 0.0, 0.0, 0.0, 0.0, 0.0, 0.0, 0.0, 0.0, 0.0, 0.0, 0.0, 0.0, 0.0, 0.0, 0.0, 0.0, 0.0, 0.0, 0.0, 0.0, 0.0, 0.0, 0.0, 0.0, 0.0, 0.0, 0.0, 0.0, 0.0, 0.0, 0.0, 0.0, 0.0, 0.0, 0.0, 0.0, 0.0, 0.0, 0.0, 0.0, 0.0, 0.0, 0.0, 0.0, 0.0, 0.0, 0.0, 0.0, 0.0, 0.0, 0.0, 0.0, 0.0, 0.0, 0.0, 0.0, 0.0, 0.0, 0.0, 0.0, 0.0, 0.0, 0.0, 0.0, 0.0, 0.0, 0.0, 0.0, 0.0, 0.0, 0.0, 0.0, 0.0, 0.0, 0.0, 0.0, 0.0, 0.0, 0.0, 0.0, 0.0, 0.0, 0.0, 0.0, 0.0, 0.0, 0.0, 0.0, 0.0, 0.0, 0.0, 0.0, 0.0, 0.0, 0.0, 0.0, 0.0, 0.0, 0.0, 0.0, 0.0, 0.0, 0.0, 0.0, 0.0, 0.0, 0.0, 0.0, 0.0, 0.0, 0.0, 0.0, 0.0, 0.0, 0.0, 0.0, 0.0, 0.0, 0.0, 0.0, 0.0, 0.0, 0.0, 0.0, 0.0, 0.0, 0.0, 0.0, 0.0, 0.0, 0.0, 0.0, 0.0, 0.0, 0.0, 0.0, 0.0, 0.0, 0.0, 0.0, 0.0, 0.0, 0.0, 0.0, 0.0, 0.0, 0.0, 0.0, 0.0, 0.0, 0.0, 0.0, 0.0, 0.0, 0.0, 0.0, 0.0, 0.0, 0.0, 0.0, 0.0, 0.0, 0.0, 0.0, 0.0, 0.0, 0.0, 0.0, 0.0, 0.0, 0.0, 0.0, 0.0, 0.0, 0.0, 0.0, 0.0, 0.0, 0.0, 0.0, 0.0, 0.0, 0.0, 0.0, 0.0, 0.0, 0.0, 0.0, 0.0, 0.0, 0.0, 0.0, 0.0, 0.0, 0.0, 0.0, 0.0, 0.0, 0.0, 0.0, 0.0, 0.0, 0.0, 0.0, 0.0, 0.0, 0.0, 0.0, 0.0, 0.0, 0.0, 0.0, 0.0, 0.0, 0.0, 0.0, 0.0, 0.0, 0.0, 0.0, 0.0, 0.0, 0.0, 0.0, 0.0, 0.0, 0.0, 0.0, 0.0, 0.0, 0.0, 0.0, 0.0, 0.0, 0.0, 0.0, 0.0, 0.0, 0.0, 0.0, 0.0, 0.0, 0.0, 0.0, 0.0, 0.0, 0.0, 0.0, 0.0, 0.0, 0.0, 0.0, 0.0, 0.0, 0.0, 0.0, 0.0, 0.0, 0.0, 0.0, 0.0, 0.0, 0.0, 0.0, 0.0, 0.0, 0.0, 0.0, 0.0, 0.0, 0.0, 0.0, 0.0, 0.0, 0.0, 0.0, 0.0, 0.0, 0.0, 0.0, 0.0, 0.0, 0.0, 0.0, 0.0, 0.0, 0.0, 0.0, 0.0, 0.0, 0.0, 0.0, 0.0, 0.0, 0.0, 0.0, 0.0, 0.0, 0.0, 0.0, 0.0, 0.0, 0.0, 0.0, 0.0, 0.0, 0.0, 0.0, 0.0, 0.0, 0.0, 0.0, 0.0, 0.0, 0.0, 0.0, 0.0, 0.0, 0.0, 0.0, 0.0, 0.0, 0.0, 0.0, 0.0, 0.0, 0.0, 0.0, 0.0, 0.0, 0.0, 0.0, 0.0, 0.0, 0.0, 0.0, 0.0, 0.0, 0.0, 0.0, 0.0, 0.0, 0.0, 0.0, 0.0, 0.0, 0.0, 0.0, 0.0, 0.0, 0.0, 0.0, 0.0, 0.0, 0.0, 0.0, 0.0, 0.0, 0.0, 0.0, 0.0, 0.0, 0.0, 0.0, 0.0, 0.0, 0.0, 0.0, 0.0, 0.0, 0.0, 0.0, 0.0, 0.0, 0.0, 0.0, 0.0, 0.0, 0.0, 0.0, 0.0, 0.0, 0.0, 0.0, 0.0, 0.0, 0.0, 0.0, 0.0, 0.0, 0.0, 0.0, 0.0, 0.0, 0.0, 0.0, 0.0, 0.0, 0.0, 0.0, 0.0, 0.0, 0.0, 0.0, 0.0, 0.0, 0.0, 0.0, 0.0, 0.0, 0.0, 0.0, 0.0, 0.0, 0.0, 0.0, 0.0, 0.0, 0.0, 0.0, 0.0, 0.0, 0.0, 0.0, 0.0, 0.0, 0.0, 0.0, 0.0, 0.0, 0.0, 0.0, 0.0, 0.0, 0.0, 0.0, 0.0, 0.0, 0.0, 0.0, 0.0, 0.0, 0.0, 0.0, 0.0, 0.0, 0.0, 0.0, 0.0, 0.0, 0.0, 0.0, 0.0, 0.0, 0.0, 0.0, 0.0, 0.0, 0.0, 0.0, 0.0, 0.0, 0.0, 0.0, 0.0, 0.0, 0.0, 0.0, 0.0, 0.0, 0.0, 0.0, 0.0, 0.0, 0.0, 0.0, 0.0, 0.0, 0.0, 0.0, 0.0, 0.0, 0.0, 0.0, 0.0, 0.0, 0.0, 0.0, 0.0, 0.0, 0.0, 0.0, 0.0, 0.0, 0.0, 0.0, 0.0, 0.0, 0.0, 0.0, 0.0, 0.0, 0.0, 0.0, 0.0, 0.0, 0.0, 0.0, 0.0, 0.0, 0.0, 0.0, 0.0, 0.0, 0.0, 0.0, 0.0, 0.0, 0.0, 0.0, 0.0, 0.0, 0.0, 0.0, 0.0, 0.0, 0.0, 0.0, 0.0, 0.0, 0.0, 0.0, 0.0, 0.0, 0.0, 0.0, 0.0, 0.0, 0.0, 0.0, 0.0, 0.0, 0.0, 0.0, 0.0, 0.0, 0.0, 0.0, 0.0, 0.0, 0.0, 0.0, 0.0, 0.0, 0.0, 0.0, 0.0, 0.0, 0.0, 0.0, 0.0, 0.0, 0.0, 0.0, 0.0, 0.0, 0.0, 0.0, 0.0, 0.0, 0.0, 0.0, 0.0, 0.0, 0.0, 0.0, 0.0, 0.0, 0.0, 0.0, 0.0, 0.0, 0.0, 0.0, 0.0, 0.0, 0.0, 0.0, 0.0, 0.0, 0.0, 0.0, 0.0, 0.0, 0.0, 0.0, 0.0, 0.0, 0.0, 0.0, 0.0, 0.0, 0.0, 0.0, 0.0, 0.0, 0.0, 0.0, 0.0, 0.0, 0.0, 0.0, 0.0, 0.0, 0.0, 0.0, 0.0, 0.0, 0.0, 0.0, 0.0, 0.0, 0.0, 0.0, 0.0, 0.0, 0.0, 0.0, 0.0, 0.0, 0.0, 0.0, 0.0, 0.0, 0.0, 0.0, 0.0, 0.0, 0.0, 0.0, 0.0, 0.0, 0.0, 0.0, 0.0, 0.0, 0.0, 0.0, 0.0, 0.0, 0.0, 0.0, 0.0, 0.0, 0.0, 0.0, 0.0, 0.0, 0.0, 0.0, 0.0, 0.0, 0.0, 0.0, 0.0, 0.0, 0.0, 0.0, 0.0, 0.0, 0.0, 0.0, 0.0, 0.0, 0.0, 0.0, 0.0, 0.0, 0.0, 0.0, 0.0, 0.0, 0.0, 0.0, 0.0, 0.0, 0.0, 0.0, 0.0, 0.0, 0.0, 0.0, 0.0, 0.0, 0.0, 0.0, 0.0, 0.0, 0.0, 0.0, 0.0, 0.0, 0.0, 0.0, 0.0, 0.0, 0.0, 0.0, 0.0, 0.0, 0.0, 0.0, 0.0, 0.0, 0.0, 0.0, 0.0, 0.0, 0.0, 0.0, 0.0, 0.0, 0.0, 0.0, 0.0, 0.0, 0.0, 0.0, 0.0, 0.0, 0.0, 0.0, 0.0, 0.0, 0.0, 0.0, 0.0, 0.0, 0.0, 0.0, 0.0, 0.0, 0.0, 0.0, 0.0, 0.0, 0.0, 0.0, 0.0, 0.0, 0.0, 0.0, 0.0, 0.0, 0.0, 0.0, 0.0, 0.0, 0.0, 0.0, 0.0, 0.0, 0.0, 0.0, 0.0, 0.0, 0.0, 0.0, 0.0, 0.0, 0.0, 0.0, 0.0, 0.0, 0.0, 0.0, 0.0, 0.0, 0.0, 0.0, 0.0, 0.0, 0.0, 0.0, 0.0, 0.0, 0.0, 0.0, 0.0, 0.0, 0.0, 0.0, 0.0, 0.0, 0.0, 0.0, 0.0, 0.0, 0.0, 0.0, 0.0, 0.0, 0.0, 0.0, 0.0, 0.0, 0.0, 0.0, 0.0, 0.0, 0.0, 0.0, 0.0, 0.0, 0.0, 0.0, 0.0, 0.0, 0.0, 0.0, 0.0, 0.0, 0.0, 0.0, 0.0, 0.0, 0.0, 0.0, 0.0, 0.0, 0.0, 0.0, 0.0, 0.0, 0.0, 0.0, 0.0, 0.0, 0.0, 0.0, 0.0, 0.0, 0.0, 0.0, 0.0, 0.0, 0.0, 0.0, 0.0, 0.0, 0.0, 0.0, 0.0, 0.0, 0.0, 0.0, 0.0, 0.0, 0.0, 0.0, 0.0, 0.0, 0.0, 0.0, 0.0, 0.0, 0.0, 0.0, 0.0, 0.0, 0.0, 0.0, 0.0, 0.0, 0.0, 0.0, 0.0, 0.0, 0.0, 0.0, 0.0, 0.0, 0.0, 0.0, 0.0, 0.0, 0.0, 0.0, 0.0, 0.0, 0.0, 0.0, 0.0, 0.0, 0.0, 0.0, 0.0, 0.0, 0.0, 0.0, 0.0, 0.0, 0.0, 0.0, 0.0, 0.0, 0.0, 0.0, 0.0, 0.0, 0.0, 0.0, 0.0, 0.0, 0.0, 0.0, 0.0, 0.0, 0.0, 0.0, 0.0, 0.0, 0.0, 0.0, 0.0, 0.0, 0.0, 0.0, 0.0, 0.0, 0.0, 0.0, 0.0, 0.0, 0.0, 0.0, 0.0, 0.0, 0.0, 0.0, 0.0, 0.0, 0.0, 0.0, 0.0, 0.0, 0.0, 0.0, 0.0, 0.0, 0.0, 0.0, 0.0, 0.0, 0.0, 0.0, 0.0, 0.0, 0.0, 0.0, 0.0, 0.0, 0.0, 0.0, 0.0, 0.0, 0.0, 0.0, 0.0, 0.0, 0.0, 0.0, 0.0, 0.0, 0.0, 0.0, 0.0, 0.0, 0.0, 0.0, 0.0, 0.0, 0.0, 0.0, 0.0, 0.0, 0.0, 0.0, 0.0, 0.0, 0.0, 0.0, 0.0, 0.0, 0.0, 0.0, 0.0, 0.0, 0.0, 0.0, 0.0, 0.0, 0.0, 0.0, 0.0, 0.0, 0.0, 0.0, 0.0, 0.0, 0.0, 0.0, 0.0, 0.0, 0.0, 0.0, 0.0, 0.0, 0.0, 0.0, 0.0, 0.0, 0.0, 0.0, 0.0, 0.0, 0.0, 0.0, 0.0, 0.0, 0.0, 0.0, 0.0, 0.0, 0.0, 0.0, 0.0, 0.0, 0.0, 0.0, 0.0, 0.0, 0.0, 0.0, 0.0, 0.0, 0.0, 0.0, 0.0, 0.0, 0.0, 0.0, 0.0, 0.0, 0.0, 0.0, 0.0, 0.0, 0.0, 0.0, 0.0, 0.0, 0.0, 0.0, 0.0, 0.0, 0.0, 0.0, 0.0, 0.0, 0.0, 0.0, 0.0, 0.0, 0.0, 0.0, 0.625, 0.75, 0.625, 0.75, 0.625, 0.75, 0.625, 0.75, 0.625, 0.75, 0.625, 0.75, 0.625, 0.75, 0.625, 0.75, 0.625, 0.75, 0.625, 0.75, 0.625, 0.75, 0.625, 0.75, 0.625, 0.75, 0.625, 0.75, 0.625, 0.75, 0.625, 0.75, 0.625, 0.75, 0.625, 0.75, 0.625, 0.75, 0.625, 0.75, 0.625, 0.75, 0.625, 0.75, 0.625, 0.75, 0.625, 0.75, 0.625, 0.75, 0.625, 0.75, 0.625, 0.75, 0.625, 0.75, 0.625, 0.75, 0.625, 0.75, 0.625, 0.75, 0.625, 0.75, 0.625, 0.75, 0.625, 0.75, 0.625, 0.75, 0.625, 0.75, 0.625, 0.75, 0.625, 0.75, 0.625, 0.75, 0.625, 0.75, 0.625, 0.75, 0.625, 0.75, 0.625, 0.75, 0.625, 0.75, 0.625, 0.75, 0.625, 0.75, 0.625, 0.75, 0.625, 0.75, 0.625, 0.75, 0.625, 0.75, 0.625, 0.75, 0.625, 0.75, 0.625, 0.75, 0.625, 0.75, 0.625, 0.75, 0.625, 0.75, 0.6319, 0.75, 0.6319, 0.75, 0.625, 0.75, 0.625, 0.75, 0.6797, 0.75, 0.6319, 0.75, 0.625, 0.75, 0.6866, 0.75, 0.6319, 0.75, 0.6797, 0.75, 0.6866, 0.75, 0.625, 0.75, 0.6797, 0.75, 0.6797, 0.75, 0.6866, 0.75, 0.6866, 0.75, 0.6797, 0.75, 0.6319, 0.75, 0.6319, 0.75, 0.6797, 0.75, 0.6319, 0.75, 0.6797, 0.75, 0.6797, 0.75, 0.6319, 0.75, 0.6797, 0.75, 0.6319, 0.75, 0.6319, 0.75, 0.6797, 0.75, 0.6319, 0.75, 0.6319, 0.75, 0.6319, 0.75, 0.6319, 0.75, 0.6319, 0.75, 0.6797, 0.75, 0.6797, 0.75, 0.6319, 0.75, 0.6319, 0.75, 0.6319, 0.75, 0.6319, 0.75, 0.6319, 0.75, 0.6797, 0.75, 0.6797, 0.75, 0.6797, 0.75, 0.6797, 0.75, 0.6319, 0.75, 0.6797, 0.75, 0.6797, 0.75, 0.6319, 0.75, 0.625, 0.75, 0.625, 0.75, 0.625, 0.75, 0.625, 0.75, 0.625, 0.75, 0.625, 0.75, 0.625, 0.75, 0.625, 0.75, 0.625, 0.75, 0.625, 0.75, 0.625, 0.75, 0.625, 0.75, 0.625, 0.75, 0.625, 0.75, 0.625, 0.75, 0.625, 0.75, 0.625, 0.75, 0.625, 0.75, 0.625, 0.75, 0.625, 0.75, 0.625, 0.75, 0.625, 0.75, 0.625, 0.75, 0.625, 0.75, 0.625, 0.75, 0.625, 0.75, 0.625, 0.75, 0.625, 0.75, 0.625, 0.75, 0.625, 0.75, 0.625, 0.75, 0.625, 0.75])
me_cube.materials.append(mat_material_002)
me_cube.materials.append(mat_material_003)
me_cube.materials.append(mat_material_004)
me_cube.materials.append(mat_material_005)
me_cube.materials.append(mat_material_006)
me_cube.materials.append(mat_material_007)
me_cube.materials.append(mat_material_001)
me_cube.materials.append(mat_material_008)
me_cube.use_remesh_preserve_volume = False
me_cube.use_remesh_preserve_attributes = False
me_cube.use_mirror_vertex_groups = False
me_cube.update()

# ---- objects
ob_plane = bpy.data.objects.new('Plane', me_plane)
ob_sun = bpy.data.objects.new('Sun', light_sun)
ob_cube = bpy.data.objects.new('Cube', me_cube)
ob_camera = bpy.data.objects.new('Camera', cam_camera)
ob_empty = bpy.data.objects.new('Empty', None)

# ---- transforms, parenting, visibility, modifiers, constraints
ob_plane.location = (61.27, 10.71, -2.441)
ob_plane.scale = (0.5971, 0.5971, 0.5971)
ob_plane.lineart.crease_threshold = 0.0
ob_sun.location = (70.24, -366.3, 192.2)
ob_sun.rotation_euler = (1.362, 0.4111, 0.03119)
ob_sun.lineart.crease_threshold = 0.0
ob_cube.location = (35.79, -54.62, -12.47)
ob_cube.rotation_euler = (0.01572, 0.004273, 1.305)
ob_cube.scale = (95.35, 95.35, 95.35)
ob_cube.lock_rotations_4d = False
ob_cube.empty_display_type = 'ARROWS'
ob_cube.lineart.crease_threshold = 0.0
_m = ob_cube.modifiers.new('Mirror', 'MIRROR')
_m.use_clip = True
ob_camera.location = (7.359, -6.926, 4.958)
ob_camera.rotation_euler = (1.109, 0.0, 0.8149)
ob_camera.lock_rotations_4d = False
ob_camera.empty_display_type = 'ARROWS'
ob_camera.color = (0.0, 0.0, 0.0, 0.0)
ob_camera.display_type = 'WIRE'
ob_camera.lineart.crease_threshold = 0.0
ob_empty.location = (0.0, 0.0, 0.0)
ob_empty.rotation_euler = (1.571, -0.0, 1.571)
ob_empty.empty_display_type = 'IMAGE'
ob_empty.empty_display_size = 5.0
ob_empty.empty_image_depth = 'BACK'
ob_empty.show_empty_image_perspective = False
ob_empty.empty_image_side = 'FRONT'
ob_empty.lineart.crease_threshold = 0.0

# ---- collection membership
scene.collection.objects.link(ob_plane)
scene.collection.objects.link(ob_sun)
col_collection.objects.link(ob_cube)
col_collection.objects.link(ob_camera)
col_collection.objects.link(ob_empty)

# ---- scene / render settings (as saved in the file)
scene.camera = ob_camera
scene.frame_start = 1; scene.frame_end = 250; scene.frame_set(19)
scene.render.engine = 'BLENDER_EEVEE_NEXT'
scene.cycles.use_denoising = False
scene.cycles.samples = 128
scene.cycles.sampling_pattern = 'TABULATED_SOBOL'
scene.cycles.use_adaptive_sampling = False
scene.cycles.use_light_tree = False
scene.eevee.use_gtao = True
scene.eevee.gtao_distance = 0.5
scene.eevee.use_raytracing = True
scene.view_settings.view_transform = 'Filmic'
bpy.context.view_layer.update()
